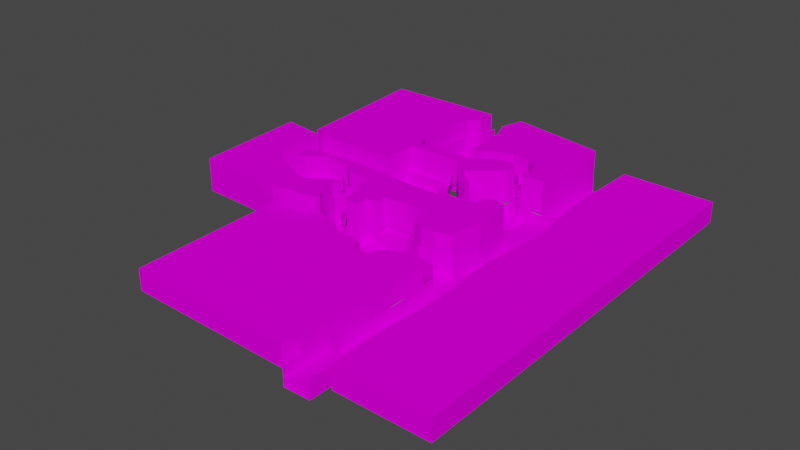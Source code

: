 # Source: level-1-intro.blend  (saved by Blender 3.6.11; exported with 4.5.12 LTS)
import bpy
from mathutils import Matrix  # noqa: F401  (used for matrix-valued properties, if any)

bpy.ops.wm.read_factory_settings(use_empty=True)
scene = bpy.context.scene
scene.name = 'Scene'

# ---- collections
col_collection = bpy.data.collections.new('Collection'); scene.collection.children.link(col_collection)

# ---- images (referenced by path relative to the original .blend; pixels are not part of the script)
import os
ASSET_DIR = os.environ.get("B2B_ASSET_DIR", "")  # directory of the original .blend (textures are referenced by path, not embedded)
HERE = os.path.dirname(os.path.abspath(__file__))  # packed textures are extracted next to this script under _unpacked/

def load_image(name, relpath, width, height, colorspace="sRGB"):
    """Load a texture the original file referenced (path relative to the .blend, or extracted next to this script)."""
    p = next((c for c in (os.path.join(HERE, relpath), os.path.join(ASSET_DIR, relpath)) if relpath and os.path.exists(c)), "")
    if p:
        img = bpy.data.images.load(p, check_existing=True)
        img.name = name
    else:  # same state as the original file: an image datablock whose file is absent (Cycles renders it pink)
        img = bpy.data.images.new(name, width, height)
        img.source = "FILE"
        img.filepath = "//" + (relpath or name)
    img.colorspace_settings.name = colorspace
    return img
img_dirt_with_grass_png = load_image('dirt-with-grass.png', 'dirt-with-grass.png', 1024, 1024, 'sRGB')
img_grass_png = load_image('grass.png', 'grass.png', 1024, 1024, 'sRGB')

# ---- materials (node trees are filled in below, after node groups)
mat_dirt_w_grass = bpy.data.materials.new('dirt w grass')
mat_dirt_w_grass.alpha_threshold = 0.0
mat_dirt_w_grass.use_backface_culling = True
mat_dirt_w_grass.roughness = 0.5
mat_dirt_w_grass.line_color = (0.0, 0.0, 0.0, 1.0)
mat_grass = bpy.data.materials.new('grass')
mat_grass.alpha_threshold = 0.0
mat_grass.use_backface_culling = True
mat_grass.roughness = 0.5
mat_grass.line_color = (0.0, 0.0, 0.0, 1.0)

# ---- material node trees
mat_dirt_w_grass.use_nodes = True; mat_dirt_w_grass.node_tree.nodes.clear()
_N = mat_dirt_w_grass.node_tree.nodes; _L = mat_dirt_w_grass.node_tree.links
n0 = _N.new('ShaderNodeOutputMaterial'); n0.name = 'Material Output'; n0.location = (300, 300)
n1 = _N.new('ShaderNodeBsdfPrincipled'); n1.name = 'Principled BSDF'; n1.location = (10, 300)
n1.distribution = 'GGX'
n1.subsurface_method = 'RANDOM_WALK_SKIN'
n1.inputs[2].default_value = 1.0
n1.inputs[3].default_value = 1.45
n1.inputs[13].default_value = 0.0
n1.inputs[27].default_value = (0.0, 0.0, 0.0, 1.0)
n1.inputs[28].default_value = 1.0
n2 = _N.new('ShaderNodeTexImage'); n2.name = 'Image Texture'; n2.location = (-280, 280)
n2.image = img_dirt_with_grass_png
_L.new(n1.outputs[0], n0.inputs[0])
_L.new(n2.outputs[0], n1.inputs[0])
n0.is_active_output = True
mat_grass.use_nodes = True; mat_grass.node_tree.nodes.clear()
_N = mat_grass.node_tree.nodes; _L = mat_grass.node_tree.links
n0 = _N.new('ShaderNodeOutputMaterial'); n0.name = 'Material Output'; n0.location = (300, 300)
n1 = _N.new('ShaderNodeBsdfPrincipled'); n1.name = 'Principled BSDF'; n1.location = (10, 300)
n1.distribution = 'GGX'
n1.subsurface_method = 'RANDOM_WALK_SKIN'
n1.inputs[2].default_value = 1.0
n1.inputs[3].default_value = 1.45
n1.inputs[13].default_value = 0.0
n1.inputs[27].default_value = (0.0, 0.0, 0.0, 1.0)
n1.inputs[28].default_value = 1.0
n2 = _N.new('ShaderNodeTexImage'); n2.name = 'Image Texture'; n2.location = (-280, 280)
n2.image = img_grass_png
_L.new(n1.outputs[0], n0.inputs[0])
_L.new(n2.outputs[0], n1.inputs[0])
n0.is_active_output = True

# ---- world
world_world = bpy.data.worlds.new('World'); scene.world = world_world
world_world.use_nodes = True; world_world.node_tree.nodes.clear()
_N = world_world.node_tree.nodes; _L = world_world.node_tree.links
n0 = _N.new('ShaderNodeOutputWorld'); n0.name = 'World Output'; n0.location = (300, 300)
n1 = _N.new('ShaderNodeBackground'); n1.name = 'Background'; n1.location = (10, 300)
n1.inputs[0].default_value = (0.05088, 0.05088, 0.05088, 1.0)
_L.new(n1.outputs[0], n0.inputs[0])
n0.is_active_output = True
world_world.color = (0.05088, 0.05088, 0.05088)
world_world.use_sun_shadow = False
world_world.sun_shadow_jitter_overblur = 0.0

# ---- meshes
me_cube = bpy.data.meshes.new('Cube')
me_cube.from_pydata([(-5.0, -5.0, 0.0), (-5.0, 5.0, 0.0), (5.0, 5.0, 0.0), (-5.0, 41.41, 5.0), (-23.55, 41.41, 0.0), (-23.55, 41.41, 3.0), (-25.55, 53.41, 0.0), (-23.55, 53.41, 0.0), (-43.55, 53.41, 0.0), (-43.55, 39.41, 0.0), (-23.55, 39.41, 0.0), (-43.55, 48.41, 0.0), (-43.55, 44.41, 0.0), (-23.55, 51.41, 0.0), (-25.55, 41.41, 0.0), (-25.55, 39.41, 0.0), (-25.55, 51.41, 0.0), (-29.55, 53.41, 0.0), (-29.55, 51.41, 0.0), (-29.55, 41.41, 0.0), (-29.55, 39.41, 0.0), (-5.0, -5.0, 5.0), (-5.0, 5.0, 5.0), (5.0, -5.0, 5.0), (5.0, 5.0, 5.0), (5.0, 41.41, 0.0), (-23.55, 51.41, 5.5), (-23.55, 51.41, 3.0), (-23.55, 41.41, 5.0), (-3.161, 67.04, 5.5), (6.839, 67.04, 0.0), (-3.161, 67.04, 0.0), (6.839, 67.04, 4.0), (-3.161, 67.04, 3.0), (-23.55, 53.41, 5.5), (-23.55, 39.41, 5.0), (-43.55, 39.41, 3.5), (-23.55, 39.41, 3.0), (-25.55, 39.41, 3.5), (-29.55, 39.41, 3.5), (-43.55, 39.41, 5.0), (-25.55, 39.41, 5.5), (-29.55, 39.41, 5.5), (-25.55, 34.41, 3.5), (-29.55, 34.41, 3.5), (-25.55, 34.41, 5.5), (-29.55, 34.41, 5.5), (6.839, 67.04, 5.0), (5.0, 51.41, 5.0), (-5.0, -5.0, 3.0), (-5.0, 5.0, 3.0), (-5.0, 41.41, 0.0), (-5.0, 51.41, 3.0), (5.0, 51.41, 4.0), (-43.55, 53.41, 4.5), (-25.55, 58.41, 4.5), (-23.55, 58.41, 4.5), (-38.55, 58.41, 4.5), (-29.55, 58.41, 4.5), (-38.55, 53.41, 5.5), (-25.55, 58.41, 5.5), (-23.55, 58.41, 5.5), (-38.55, 58.41, 5.5), (-29.55, 58.41, 5.5), (-23.55, 51.41, 4.5), (5.0, 5.0, 4.0), (5.0, 51.41, 0.0), (-5.0, 51.41, 5.5), (5.0, 41.41, 4.0), (-5.0, 41.41, 3.0), (5.0, -5.0, 4.0), (5.0, 41.41, 5.0), (-5.0, -25.0, 5.0), (5.0, -25.0, 5.0), (5.0, -25.0, 4.0), (5.0, -25.0, 0.0), (-5.0, -25.0, 0.0), (-5.0, -5.0, 7.0), (5.0, -5.0, 7.0), (-5.0, -25.0, 7.0), (5.0, -25.0, 7.0), (-38.55, 53.41, 0.0), (-38.55, 51.41, 0.0), (-38.55, 41.41, 0.0), (-38.55, 39.41, 0.0), (-38.55, 39.41, 3.0), (-38.55, 39.41, 5.0), (-43.55, 48.41, 4.5), (-43.55, 44.41, 3.5), (-5.626, 52.33, 1.858), (5.594, 51.72, 0.4911), (-5.602, 52.34, 2.057), (5.619, 51.72, 0.6896), (-5.619, 52.48, 1.854), (5.602, 51.86, 0.4872), (-5.594, 52.48, 2.053), (5.626, 51.87, 0.6856), (-5.735, 51.76, 0.3124), (5.448, 51.45, 2.044), (-5.763, 51.8, 0.5044), (5.42, 51.5, 2.236), (-5.725, 51.9, 0.2782), (5.458, 51.6, 2.01), (-5.754, 51.95, 0.4702), (5.429, 51.64, 2.202), (-5.748, 51.99, 2.417), (5.547, 52.49, 1.853), (-5.736, 51.93, 2.608), (5.559, 52.44, 2.044), (-5.752, 52.13, 2.459), (5.543, 52.63, 1.895), (-5.74, 52.07, 2.65), (5.555, 52.58, 2.086), (-5.717, 51.92, 0.7652), (5.331, 51.75, 3.231), (-5.76, 51.91, 0.9597), (5.287, 51.73, 3.425), (-5.717, 52.07, 0.7773), (5.33, 51.9, 3.243), (-5.761, 52.05, 0.9718), (5.286, 51.88, 3.437), (-5.901, 52.03, 3.879), (5.374, 52.41, 2.944), (-5.884, 52.0, 4.076), (5.391, 52.38, 3.142), (-5.904, 52.17, 3.898), (5.371, 52.55, 2.963), (-5.887, 52.15, 4.095), (5.388, 52.52, 3.161), (-5.913, 51.7, 2.259), (5.195, 51.89, 4.43), (-5.952, 51.71, 2.455), (5.157, 51.91, 4.625), (-5.914, 51.84, 2.248), (5.195, 52.04, 4.418), (-5.952, 51.86, 2.443), (5.157, 52.05, 4.614), (-48.19, 48.37, 0.0), (-48.91, 44.44, 0.0), (-48.19, 48.37, 3.5), (-48.91, 44.44, 3.5), (-52.01, 49.74, 0.0), (-55.56, 45.71, 0.0), (-55.56, 45.71, 3.5), (-64.59, 60.97, 7.0), (-64.59, 66.04, 7.0), (-89.59, 66.04, 0.0), (-94.59, 66.04, 0.0), (-21.18, 77.05, 7.0), (-19.18, 77.05, 2.384e-07), (-19.18, 81.05, 2.384e-07), (-19.18, 77.05, 7.0), (-19.18, 81.05, 7.0), (-15.18, 77.05, 2.384e-07), (-15.18, 81.05, 2.384e-07), (-15.18, 81.05, 3.5), (-19.18, 81.05, 3.5), (-15.18, 77.05, 3.5), (-19.18, 83.05, -1.0), (-19.18, 77.05, 3.5), (-15.18, 83.05, -1.0), (-15.18, 83.05, 3.5), (-19.18, 83.05, 3.5), (-5.0, 83.05, 5.5), (5.0, 83.05, 0.0), (-5.0, 83.05, 0.0), (5.0, 83.05, 4.0), (-5.0, 83.05, 3.5), (5.0, 83.05, 5.0), (-5.0, 103.1, 5.0), (5.0, 103.1, 0.0), (-5.0, 103.1, 0.0), (5.0, 103.1, 4.0), (-5.0, 103.1, 3.5), (5.0, 103.1, 5.0), (-5.0, 138.5, 5.0), (5.0, 138.5, 0.0), (-5.0, 138.5, 0.0), (5.0, 138.5, 4.0), (-5.0, 138.5, 3.5), (5.0, 138.5, 5.0), (-19.18, 103.1, -1.0), (-15.18, 103.1, -1.0), (-19.18, 103.1, 3.5), (-15.18, 103.1, 3.5), (-19.14, 107.7, 2.384e-07), (-15.22, 108.4, 2.384e-07), (-19.14, 107.7, 3.5), (-15.22, 108.4, 3.5), (-26.2, 112.9, 7.0), (-20.39, 110.7, 7.0), (-22.11, 116.7, 7.0), (-5.626, 106.6, 1.858), (5.594, 106.0, 0.4911), (-5.602, 106.6, 2.057), (5.619, 106.0, 0.6896), (-5.619, 106.7, 1.854), (5.602, 106.1, 0.4872), (-5.594, 106.7, 2.053), (5.626, 106.1, 0.6856), (-5.735, 106.0, 0.3124), (5.448, 105.7, 2.044), (-5.763, 106.1, 0.5044), (5.42, 105.8, 2.236), (-5.725, 106.2, 0.2782), (5.458, 105.8, 2.01), (-5.754, 106.2, 0.4702), (5.429, 105.9, 2.202), (-5.748, 106.2, 2.417), (5.547, 106.7, 1.853), (-5.736, 106.2, 2.608), (5.559, 106.7, 2.044), (-5.752, 106.4, 2.459), (5.543, 106.9, 1.895), (-5.74, 106.3, 2.65), (5.555, 106.8, 2.086), (-5.901, 106.3, 3.879), (5.374, 106.7, 2.944), (-5.884, 106.3, 4.076), (5.391, 106.6, 3.142), (-5.904, 106.4, 3.898), (5.371, 106.8, 2.963), (-5.887, 106.4, 4.095), (5.388, 106.8, 3.161), (-5.913, 106.0, 2.259), (5.195, 106.1, 4.43), (-5.952, 106.0, 2.455), (5.157, 106.2, 4.625), (-5.914, 106.1, 2.248), (5.195, 106.3, 4.418), (-5.952, 106.1, 2.443), (5.157, 106.3, 4.614), (-44.51, 105.7, 1.192e-07), (-44.51, 109.7, 1.192e-07), (-59.51, 130.7, 1.192e-07), (-44.51, 130.7, 1.192e-07), (-59.51, 109.7, 1.192e-07), (-59.51, 105.7, 1.192e-07), (5.0, -25.0, 3.0), (5.0, -5.0, 0.0), (5.0, -5.0, 2.163), (5.0, -5.837, 3.0), (5.0, -5.064, 2.483), (5.0, -5.245, 2.755), (5.0, -5.517, 2.936), (-5.0, -5.837, 3.0), (-5.0, -5.0, 2.163), (-5.0, -5.517, 2.936), (-5.0, -5.245, 2.755), (-5.0, -5.064, 2.483), (-5.0, -25.0, 3.0), (-10.79, 103.1, 3.5), (-10.79, 83.05, -2.5), (-10.79, 103.1, -2.5), (-10.79, 83.05, 3.5), (-9.878, 83.05, 1.339e-07), (-10.79, 83.05, -0.9105), (-10.52, 83.05, -0.2667), (-10.79, 103.1, -0.9105), (-9.878, 103.1, 2.415e-15), (-10.52, 103.1, -0.2667), (-19.18, 101.1, -1.0), (-23.18, 101.1, 3.5), (-15.18, 101.1, -1.5), (-23.18, 85.05, 3.5), (-19.18, 85.05, -1.0), (-15.18, 85.05, -1.5), (-21.18, 77.05, 11.0), (-21.18, 81.05, 11.0), (-19.18, 81.05, 11.0), (-15.18, 81.05, 7.0), (-15.18, 77.05, 7.0), (-15.18, 83.05, 7.0), (-10.79, 83.05, 6.0), (-15.18, 81.05, 10.0), (-15.18, 77.05, 10.0), (-19.18, 77.05, 11.0), (-15.18, 83.05, 10.0), (-19.18, 83.05, 7.0), (-7.718, 39.88, 3.0), (-6.084, 37.99, 3.0), (-6.419, 23.86, 3.0), (-5.917, 10.98, 3.0), (-6.168, -4.317, 3.0), (-6.335, -16.61, 3.0), (-8.677, -21.88, 3.0), (-72.56, -19.95, 3.0), (-74.07, 38.08, 3.0), (-61.19, 41.17, 3.0), (-56.59, 44.01, 3.0), (-51.66, 43.76, 3.0), (-46.31, 41.51, 3.0), (-44.21, 37.07, 3.0), (-35.85, 37.74, 3.0), (-31.42, 36.66, 3.0), (-30.75, 32.64, 3.0), (-27.41, 31.14, 3.0), (-24.15, 33.06, 3.0), (-22.81, 36.99, 3.0), (-18.29, 39.5, 3.0), (-7.718, 39.88, 11.0), (-6.084, 37.99, 11.0), (-6.419, 23.86, 11.0), (-5.917, 10.98, 11.0), (-6.168, -4.317, 11.0), (-6.335, -16.61, 11.0), (-8.677, -21.88, 11.0), (-72.56, -19.95, 11.0), (-74.07, 38.08, 11.0), (-61.19, 41.17, 11.0), (-56.59, 44.01, 11.0), (-51.66, 43.76, 11.0), (-46.31, 41.51, 11.0), (-44.21, 37.07, 11.0), (-35.85, 37.74, 11.0), (-31.42, 36.66, 11.0), (-30.75, 32.64, 11.0), (-27.41, 31.14, 11.0), (-24.15, 33.06, 11.0), (-22.81, 36.99, 11.0), (-18.29, 39.5, 11.0), (9.183, -20.66, 3.0), (8.179, -4.394, 3.0), (9.913, 25.26, 3.0), (7.833, 50.75, 3.0), (10.78, 79.01, 3.0), (6.966, 103.3, 3.0), (7.659, 138.1, 3.0), (42.86, 137.3, 3.0), (44.07, -21.21, 3.0), (9.183, -20.66, 11.0), (8.179, -4.394, 11.0), (9.913, 25.26, 11.0), (7.833, 50.75, 11.0), (10.78, 79.01, 11.0), (6.966, 103.3, 11.0), (7.659, 138.1, 11.0), (42.86, 137.3, 11.0), (44.07, -21.21, 11.0), (-59.59, 66.04, 7.0), (-94.59, 66.04, 3.5), (-94.59, 60.97, 3.5), (-89.59, 60.97, 3.5), (-25.55, 53.41, 4.2), (-25.55, 53.71, 4.5), (-25.55, 53.49, 4.412), (-29.55, 53.71, 4.5), (-29.55, 53.41, 4.2), (-29.55, 53.49, 4.412), (-23.55, 53.71, 4.5), (-23.55, 53.41, 4.2), (-23.55, 53.11, 4.5), (-23.55, 53.41, 4.8), (-23.55, 53.49, 4.412), (-38.55, 53.41, 4.2), (-38.55, 53.71, 4.5), (-38.55, 53.41, 4.8), (-38.85, 53.41, 4.5), (-38.55, 53.49, 4.412), (-19.36, 108.2, 3.5), (-15.58, 109.3, 3.5), (-20.39, 110.7, 3.5), (-17.25, 113.2, 3.5), (-15.58, 109.3, 2.384e-07), (-19.36, 108.2, 2.384e-07), (-17.25, 113.2, 0.0), (-20.39, 110.7, 0.0), (-17.25, 113.2, 7.0), (-19.18, 103.1, 10.0), (-15.18, 103.1, 10.0), (-19.14, 107.7, 10.0), (-15.22, 108.4, 10.0), (-26.2, 112.9, 11.0), (-20.39, 110.7, 11.0), (-17.25, 113.2, 11.0), (-23.37, 112.9, 11.0), (-22.11, 116.7, 11.0), (-26.55, 116.9, 11.0), (-30.05, 111.0, 11.0), (-75.59, 77.05, 3.0), (-75.59, 75.05, 3.0), (-77.59, 77.05, 3.0), (-77.59, 75.05, 3.0), (6.064, 23.2, 0.0), (-3.936, 23.2, 3.0), (6.064, 23.2, 5.0), (-3.936, 23.2, 0.0), (6.064, 23.2, 4.0), (-3.936, 23.2, 5.0), (-11.29, 43.81, 0.0), (-11.29, 49.0, 5.5), (-11.29, 49.0, 3.0), (-11.29, 43.81, 3.0), (-11.29, 43.81, 5.0), (-11.29, 49.0, 0.0), (-17.42, 43.81, 0.0), (-17.42, 49.0, 5.5), (-17.42, 49.0, 0.0), (-17.42, 49.0, 3.0), (-17.42, 43.81, 3.0), (-17.42, 43.81, 5.0), (-13.01, 42.57, 3.0), (-13.01, 42.57, 11.0), (-5.0, 51.41, 0.0), (-11.29, 43.81, 2.535), (-11.29, 49.0, 2.535), (-15.42, 43.81, 4.0), (-15.42, 49.0, 4.0), (-16.42, 43.81, 0.0), (-16.42, 49.0, 0.0), (-23.55, 51.41, 9.5), (-23.55, 53.41, 9.5), (-23.55, 58.41, 9.5), (-5.0, 51.41, 9.5), (-11.29, 49.0, 9.5), (-17.42, 49.0, 9.5), (-5.0, 41.41, 9.5), (-23.55, 41.41, 9.5), (-23.55, 39.41, 9.5), (-11.29, 43.81, 9.5), (-17.42, 43.81, 9.5), (-16.12, 43.81, 4.0), (-16.42, 43.81, 3.7), (-16.33, 43.81, 3.912), (-16.42, 49.0, 3.7), (-16.12, 49.0, 4.0), (-16.33, 49.0, 3.912), (-26.55, 116.9, 7.0), (-23.37, 112.9, 7.0), (-30.05, 111.0, 7.0), (-31.08, 114.9, 7.0), (-34.44, 108.1, 7.0), (-35.15, 112.0, 7.0), (-39.76, 106.1, 0.0), (-40.21, 110.0, 0.0), (-44.51, 105.7, 11.0), (-31.08, 114.9, 11.0), (-34.44, 108.1, 11.0), (-35.15, 112.0, 11.0), (-39.76, 106.1, 11.0), (-40.21, 110.0, 11.0), (-39.47, 106.2, 7.0), (-39.76, 106.1, 6.7), (-40.06, 106.0, 7.0), (-39.76, 106.1, 7.3), (-39.67, 106.1, 6.912), (-40.21, 110.0, 6.7), (-39.93, 110.1, 7.0), (-40.21, 110.0, 7.3), (-40.51, 110.0, 7.0), (-40.13, 110.0, 6.912), (-44.51, 105.7, 5.0), (-44.51, 109.7, 5.0), (-59.51, 130.7, 4.0), (-44.51, 130.7, 4.0), (-59.51, 109.7, 5.0), (-59.51, 105.7, 5.0), (-44.51, 109.7, 11.0), (-59.51, 130.7, 10.0), (-44.51, 130.7, 10.0), (-59.51, 109.7, 10.0), (-59.51, 105.7, 10.0), (-44.51, 112.0, 1.192e-07), (-47.73, 114.2, 1.192e-07), (-47.73, 117.6, 1.192e-07), (-44.51, 120.0, 1.192e-07), (-44.51, 112.3, 3.5), (-44.51, 112.0, 3.2), (-44.51, 112.1, 3.412), (-47.43, 114.4, 3.5), (-47.73, 114.2, 3.2), (-47.65, 114.2, 3.412), (-47.43, 117.5, 3.5), (-47.73, 117.6, 3.2), (-47.65, 117.6, 3.412), (-44.51, 120.0, 3.2), (-44.51, 119.6, 3.5), (-44.51, 119.9, 3.412), (-59.51, 124.9, 0.0), (-56.28, 122.7, 0.0), (-56.28, 119.3, 0.0), (-59.51, 116.9, 0.0), (-59.51, 124.6, 3.5), (-59.51, 124.9, 3.2), (-59.51, 124.8, 3.412), (-56.58, 122.5, 3.5), (-56.28, 122.7, 3.2), (-56.37, 122.6, 3.412), (-56.58, 119.4, 3.5), (-56.28, 119.3, 3.2), (-56.37, 119.3, 3.412), (-59.51, 116.9, 3.2), (-59.51, 117.3, 3.5), (-59.51, 117.0, 3.412), (-55.76, 135.7, 4.0), (-48.26, 135.7, 4.0), (-55.76, 135.7, 10.0), (-48.26, 135.7, 10.0), (-55.76, 145.7, 4.0), (-48.26, 145.7, 4.0), (-55.76, 145.7, 10.0), (-48.26, 145.7, 10.0), (-54.4, 53.07, 0.0), (-59.49, 49.29, 0.0), (-54.95, 56.8, 0.0), (-61.1, 56.69, 0.0), (-54.95, 60.97, 0.0), (-59.59, 60.97, 0.0), (-54.95, 60.97, 3.5), (-54.95, 66.04, 3.5), (-59.59, 66.04, 3.5), (-84.59, 60.97, 7.0), (-84.59, 66.04, 7.0), (-77.93, 55.64, 7.0), (-71.26, 55.64, 7.0), (-71.26, 71.37, 7.0), (-77.93, 71.37, 7.0), (-89.59, 60.97, 7.0), (-89.59, 75.05, 0.0), (-94.59, 82.05, 0.0), (-89.59, 75.05, 2.0), (-94.59, 84.05, 2.0), (-87.59, 75.05, 2.0), (-87.59, 84.05, 2.0), (-87.59, 75.05, 4.0), (-87.59, 84.05, 4.0), (-84.59, 75.05, 4.0), (-84.59, 84.05, 4.0), (-82.59, 75.05, 6.0), (-65.59, 84.05, 3.0), (-82.59, 75.05, 3.0), (-82.59, 84.05, 3.0), (-54.94, 84.05, 6.0), (-57.27, 84.05, 6.0), (-60.62, 84.05, 4.0), (-60.62, 86.05, 4.0), (-57.27, 84.05, 4.0), (-57.27, 86.05, 4.0), (-60.62, 86.05, 2.0), (-52.59, 86.05, 4.0), (-54.94, 86.05, 2.0), (-52.59, 86.05, 2.0), (-51.59, 75.05, 11.0), (-51.59, 84.05, 6.0), (-57.27, 88.05, 6.0), (-54.94, 88.05, 6.0), (-51.59, 75.05, 2.0), (-51.59, 84.05, 2.0), (-37.59, 75.05, 2.0), (-37.59, 84.05, 2.0), (-32.59, 75.05, 11.0), (-32.59, 75.05, 7.0), (-32.59, 84.05, 7.0), (-82.59, 84.05, 6.0), (-82.59, 80.71, 6.0), (-76.59, 84.05, 3.0), (-76.59, 80.71, 3.0), (-82.59, 80.71, 3.0), (-69.59, 81.05, 3.0), (-69.59, 79.05, 3.0), (-71.59, 81.05, 3.0), (-71.59, 79.05, 3.0), (-60.62, 75.05, 11.0), (-60.62, 75.05, 6.0), (-60.62, 84.05, 11.0), (-52.01, 49.74, 3.5), (-54.95, 66.04, 7.0), (-54.4, 53.07, 3.5), (-59.49, 49.29, 3.5), (-54.95, 56.8, 3.5), (-61.1, 56.69, 3.5), (-59.59, 60.97, 3.5), (-59.59, 60.97, 7.0), (-59.49, 49.29, 7.0), (-61.1, 56.69, 7.0), (-64.59, 60.97, 11.0), (-64.59, 66.04, 11.0), (-59.59, 66.04, 11.0), (-84.59, 60.97, 11.0), (-84.59, 66.04, 11.0), (-77.93, 55.64, 13.0), (-71.26, 55.64, 13.0), (-71.26, 71.37, 13.0), (-77.93, 71.37, 13.0), (-54.95, 66.04, 11.0), (-59.59, 60.97, 11.0), (-61.1, 56.69, 11.0), (-94.59, 60.97, 7.0), (-94.59, 82.05, 4.0), (-94.59, 66.04, 11.0), (-94.59, 60.97, 11.0), (-89.59, 60.97, 11.0), (-89.59, 66.04, 2.0), (-94.59, 66.04, 2.0), (-94.59, 82.05, 2.0), (-89.59, 66.04, 3.5), (-94.59, 84.05, 4.0), (-89.59, 75.05, 4.0), (-89.59, 66.04, 7.0), (-94.59, 66.04, 7.0), (-89.59, 75.05, 7.0), (-94.59, 82.05, 7.0), (-87.59, 75.05, 6.0), (-87.59, 84.05, 6.0), (-84.59, 75.05, 6.0), (-84.59, 84.05, 6.0), (-94.59, 84.05, 7.0), (-84.59, 75.05, 11.0), (-82.59, 84.05, 6.0), (-82.59, 84.05, 10.0), (-87.59, 75.05, 11.0), (-87.59, 84.05, 10.0), (-84.59, 84.05, 10.0), (-94.59, 84.05, 10.0), (-89.59, 66.04, 11.0), (-89.59, 75.05, 11.0), (-65.59, 75.05, 3.0), (-65.59, 75.05, 11.0), (-82.59, 75.05, 11.0), (-65.59, 84.05, 11.0), (-82.59, 84.05, 11.0), (-51.59, 75.05, 6.0), (-43.74, 95.05, 2.0), (-37.59, 84.05, 7.0), (-51.59, 95.05, 2.0), (-21.18, 81.05, 7.0), (-21.18, 77.05, 0.0), (-21.18, 81.05, 0.0), (-21.18, 81.05, 3.5), (-21.18, 77.05, 3.5), (-19.18, 83.05, 10.0), (-19.18, 81.05, 10.0), (-6.356, 52.35, 3.0), (-11.42, 50.14, 3.0), (-17.08, 50.29, 3.0), (-21.82, 52.58, 3.0), (-22.32, 59.11, 3.0), (-30.86, 60.33, 3.0), (-40.04, 59.04, 3.0), (-39.97, 55.16, 3.0), (-44.05, 54.66, 3.0), (-44.84, 49.64, 3.0), (-48.5, 49.43, 3.0), (-50.49, 51.26, 3.0), (-53.55, 60.94, 3.0), (-53.31, 65.85, 3.0), (-54.6, 68.0, 3.0), (-63.92, 67.72, 3.0), (-69.09, 72.24, 3.0), (-78.2, 72.45, 3.0), (-81.5, 69.94, 3.0), (-85.3, 67.07, 3.0), (-89.03, 66.86, 3.0), (-88.74, 72.45, 3.0), (-85.94, 74.17, 3.0), (-77.48, 74.17, 3.0), (-65.29, 74.6, 3.0), (-55.17, 73.74, 3.0), (-30.28, 72.74, 3.0), (-21.75, 75.25, 3.0), (-14.14, 75.75, 3.0), (-12.92, 80.77, 3.0), (-9.482, 81.77, 3.0), (-5.895, 80.84, 3.0), (-4.82, 71.73, 3.0), (-4.246, 64.63, 3.0), (-6.356, 52.35, 16.0), (-11.42, 50.14, 16.0), (-17.08, 50.29, 16.0), (-21.82, 52.58, 16.0), (-22.32, 59.11, 16.0), (-30.86, 60.33, 16.0), (-40.04, 59.04, 16.0), (-39.97, 55.16, 16.0), (-44.05, 54.66, 16.0), (-44.84, 49.64, 16.0), (-48.5, 49.43, 16.0), (-50.49, 51.26, 16.0), (-53.55, 60.94, 16.0), (-53.31, 65.85, 16.0), (-54.6, 68.0, 16.0), (-63.92, 67.72, 16.0), (-69.09, 72.24, 16.0), (-78.2, 72.45, 16.0), (-81.5, 69.94, 16.0), (-85.3, 67.07, 16.0), (-89.03, 66.86, 16.0), (-88.74, 72.45, 16.0), (-85.94, 74.17, 16.0), (-77.48, 74.17, 16.0), (-65.29, 74.6, 16.0), (-55.17, 73.74, 16.0), (-30.28, 72.74, 16.0), (-21.75, 75.25, 16.0), (-14.14, 75.75, 16.0), (-12.92, 80.77, 16.0), (-9.482, 81.77, 16.0), (-5.895, 80.84, 16.0), (-4.82, 71.73, 16.0), (-4.246, 64.63, 16.0), (-51.29, 58.63, 3.0), (-51.29, 58.63, 16.0), (-51.56, 53.51, 7.0), (-52.11, 57.24, 7.0), (-54.95, 58.45, 11.0), (-52.01, 49.74, 11.0), (-51.56, 53.51, 11.0), (-52.11, 57.24, 11.0), (-48.19, 48.37, 7.0), (-48.19, 48.37, 11.0), (-43.55, 48.41, 7.0), (-43.55, 53.41, 7.0), (-54.95, 58.67, 6.7), (-54.65, 58.32, 7.0), (-54.95, 58.45, 7.3), (-54.95, 58.75, 7.0), (-54.86, 58.48, 6.912), (-54.4, 53.07, 6.7), (-54.09, 53.12, 7.0), (-54.31, 53.09, 6.912), (-54.65, 56.85, 7.0), (-54.95, 56.8, 6.7), (-54.86, 56.81, 6.912), (-51.96, 50.15, 7.0), (-52.01, 49.74, 6.7), (-51.73, 49.64, 7.0), (-52.01, 49.74, 7.3), (-52.0, 49.86, 6.912), (-55.56, 45.71, 7.0), (-59.49, 49.29, 11.0), (-55.56, 45.71, 11.0), (-60.8, 60.01, 3.0), (-61.99, 56.61, 3.0), (-60.86, 49.74, 3.0), (-58.17, 46.45, 3.0), (-58.53, 44.42, 3.0), (-76.11, 41.61, 3.0), (-110.8, 43.34, 3.0), (-113.4, 87.89, 3.0), (-96.24, 85.73, 3.0), (-95.55, 78.5, 3.0), (-96.32, 65.76, 3.0), (-95.46, 59.22, 3.0), (-87.63, 59.4, 3.0), (-82.72, 56.9, 3.0), (-76.96, 53.37, 3.0), (-71.28, 53.63, 3.0), (-65.51, 58.19, 3.0), (-60.8, 60.01, 16.0), (-61.99, 56.61, 16.0), (-60.86, 49.74, 16.0), (-58.17, 46.45, 16.0), (-58.53, 44.42, 16.0), (-76.11, 41.61, 16.0), (-110.8, 43.34, 16.0), (-113.4, 87.89, 16.0), (-96.24, 85.73, 16.0), (-95.55, 78.5, 16.0), (-96.32, 65.76, 16.0), (-95.46, 59.22, 16.0), (-87.63, 59.4, 16.0), (-82.72, 56.9, 16.0), (-76.96, 53.37, 16.0), (-71.28, 53.63, 16.0), (-65.51, 58.19, 16.0), (-99.61, 88.63, 3.0), (-93.53, 86.27, 3.0), (-81.89, 85.72, 3.0), (-61.68, 86.09, 3.0), (-40.43, 100.3, 3.0), (-28.59, 85.47, 3.0), (-24.38, 83.36, 3.0), (-24.38, 86.09, 3.0), (-25.24, 91.92, 3.0), (-25.24, 100.5, 3.0), (-21.15, 104.1, 3.0), (-20.66, 108.5, 3.0), (-24.5, 111.3, 3.0), (-29.71, 109.6, 3.0), (-36.52, 104.8, 3.0), (-45.08, 103.7, 3.0), (-60.2, 103.9, 3.0), (-62.8, 109.5, 3.0), (-62.43, 125.1, 3.0), (-60.82, 133.8, 3.0), (-57.1, 137.5, 3.0), (-57.1, 145.1, 3.0), (-103.8, 144.8, 3.0), (-99.61, 88.63, 16.0), (-93.53, 86.27, 16.0), (-81.89, 85.72, 16.0), (-61.68, 86.09, 16.0), (-40.43, 100.3, 16.0), (-28.59, 85.47, 16.0), (-24.38, 83.36, 16.0), (-24.38, 86.09, 16.0), (-33.16, 94.18, 16.0), (-25.24, 100.5, 16.0), (-21.15, 104.1, 16.0), (-20.66, 108.5, 16.0), (-24.5, 111.3, 16.0), (-29.71, 109.6, 16.0), (-36.52, 104.8, 16.0), (-45.08, 103.7, 16.0), (-60.2, 103.9, 16.0), (-62.8, 109.5, 16.0), (-62.43, 125.1, 16.0), (-60.82, 133.8, 16.0), (-57.1, 137.5, 16.0), (-57.1, 145.1, 16.0), (-103.8, 144.8, 16.0), (-14.59, 103.8, 3.0), (-9.692, 104.1, 3.0), (-6.023, 104.6, 3.0), (-6.221, 114.3, 3.0), (-5.973, 139.8, 3.0), (-43.78, 146.5, 3.0), (-46.38, 137.2, 3.0), (-43.65, 131.1, 3.0), (-42.04, 116.9, 3.0), (-42.78, 111.7, 3.0), (-38.82, 111.8, 3.0), (-34.6, 115.3, 3.0), (-27.54, 117.9, 3.0), (-20.85, 117.6, 3.0), (-16.14, 114.1, 3.0), (-13.78, 108.6, 3.0), (-14.59, 103.8, 16.0), (-9.692, 104.1, 16.0), (-6.023, 104.6, 16.0), (-6.221, 114.3, 16.0), (-5.973, 139.8, 16.0), (-43.78, 146.5, 16.0), (-46.38, 137.2, 16.0), (-43.65, 131.1, 16.0), (-42.04, 116.9, 16.0), (-42.78, 111.7, 16.0), (-38.82, 111.8, 16.0), (-34.6, 115.3, 16.0), (-27.54, 117.9, 16.0), (-20.85, 117.6, 16.0), (-16.14, 114.1, 16.0), (-13.78, 108.6, 16.0), (-60.62, 84.05, 2.0), (-43.74, 95.05, 7.0), (-60.62, 95.05, 2.0), (-51.59, 95.05, 7.0), (-60.62, 95.05, 7.0), (-51.59, 98.05, 7.0), (-60.62, 98.05, 7.0), (-40.59, 98.05, 7.0), (-37.59, 75.05, 11.0), (-37.59, 75.05, 7.0), (-60.62, 84.05, 6.0), (-60.62, 95.05, 11.0), (-60.62, 98.05, 11.0), (-32.59, 84.05, 11.0), (-51.59, 98.05, 11.0), (-40.59, 98.05, 11.0), (-52.59, 84.05, 4.0), (-52.59, 84.05, 2.0), (-57.27, 88.05, 2.0), (-54.94, 88.05, 2.0), (-57.27, 86.05, 6.0), (-54.94, 86.05, 6.0), (-57.27, 86.05, 2.0), (-57.27, 88.05, 4.0), (-54.94, 88.05, 4.0), (-54.94, 84.05, 4.0), (-54.94, 86.05, 4.0), (-61.6, 99.94, 3.0), (-61.6, 99.94, 16.0), (-65.29, 75.05, 6.0), (-65.59, 75.05, 5.7), (-65.89, 75.05, 6.0), (-65.59, 75.05, 6.3), (-65.51, 75.05, 5.912), (-75.89, 76.75, 6.0), (-75.59, 77.05, 5.7), (-75.68, 76.96, 5.912), (-75.59, 75.05, 5.7), (-75.89, 75.05, 6.0), (-75.68, 75.05, 5.912), (-77.29, 76.75, 6.0), (-77.59, 77.05, 5.7), (-77.51, 76.96, 5.912), (-77.29, 75.05, 6.0), (-77.59, 75.05, 5.7), (-77.51, 75.05, 5.912), (-65.59, 84.05, 5.7), (-65.29, 84.05, 6.0), (-65.59, 84.05, 6.3), (-65.89, 84.05, 6.0), (-65.51, 84.05, 5.912), (-69.89, 80.75, 6.0), (-69.59, 81.05, 5.7), (-69.68, 80.96, 5.912), (-69.89, 79.35, 6.0), (-69.59, 79.05, 5.7), (-69.68, 79.14, 5.912), (-71.29, 80.75, 6.0), (-71.59, 81.05, 5.7), (-71.51, 80.96, 5.912), (-71.59, 79.05, 5.7), (-71.29, 79.35, 6.0), (-71.51, 79.14, 5.912)], [], [(0, 239, 2, 1), (83, 12, 9, 84), (16, 13, 7, 6), (83, 82, 11, 12), (400, 399, 5, 28), (4, 13, 16, 14), (18, 16, 6, 17), (4, 14, 15, 10), (82, 18, 17, 81), (14, 16, 18, 19), (14, 19, 20, 15), (67, 52, 33, 29), (356, 355, 57, 62, 59), (52, 403, 31, 33), (49, 50, 22, 21), (383, 387, 68, 25), (386, 383, 25, 51), (388, 384, 69, 3), (25, 68, 53, 66), (65, 70, 23, 24), (398, 396, 26, 27), (66, 53, 32, 30), (403, 66, 30, 31), (68, 71, 48, 53), (399, 395, 4, 5), (384, 386, 51, 69), (51, 25, 66, 403), (5, 37, 35, 28), (84, 9, 36, 85), (15, 20, 39, 38), (10, 15, 38, 37), (85, 36, 40, 86), (37, 38, 41, 35), (38, 39, 44, 43), (44, 39, 42, 46), (38, 43, 45, 41), (43, 44, 46, 45), (4, 10, 37, 5), (395, 397, 13, 4), (387, 385, 71, 68), (0, 1, 50, 49), (6, 7, 350, 343), (355, 346, 58, 57), (81, 17, 347, 354), (344, 349, 56, 55), (7, 13, 64, 351, 350), (17, 6, 343, 347), (352, 351, 64, 26, 34), (58, 55, 60, 63), (55, 56, 61, 60), (8, 81, 354, 357, 54), (57, 58, 63, 62), (53, 48, 47, 32), (2, 239, 70, 65), (397, 398, 27, 13), (56, 349, 352, 34, 61), (23, 70, 74, 73), (239, 0, 76, 75), (49, 21, 72, 250), (70, 239, 75, 74), (0, 49, 250, 76), (72, 21, 77, 79), (23, 73, 80, 78), (39, 85, 86, 42), (20, 84, 85, 39), (11, 82, 81, 8), (19, 18, 82, 83), (19, 83, 84, 20), (9, 12, 88, 36), (11, 8, 54, 87), (90, 92, 91, 89), (94, 93, 95, 96), (92, 90, 94, 96), (90, 89, 93, 94), (89, 91, 95, 93), (91, 92, 96, 95), (98, 100, 99, 97), (102, 101, 103, 104), (100, 98, 102, 104), (98, 97, 101, 102), (97, 99, 103, 101), (99, 100, 104, 103), (106, 108, 107, 105), (110, 109, 111, 112), (108, 106, 110, 112), (106, 105, 109, 110), (105, 107, 111, 109), (107, 108, 112, 111), (114, 116, 115, 113), (118, 117, 119, 120), (116, 114, 118, 120), (114, 113, 117, 118), (113, 115, 119, 117), (115, 116, 120, 119), (122, 124, 123, 121), (126, 125, 127, 128), (124, 122, 126, 128), (122, 121, 125, 126), (121, 123, 127, 125), (123, 124, 128, 127), (130, 132, 131, 129), (134, 133, 135, 136), (132, 130, 134, 136), (130, 129, 133, 134), (129, 131, 135, 133), (131, 132, 136, 135), (11, 87, 139, 137), (88, 12, 138, 140), (12, 11, 137, 138), (137, 139, 565, 141), (140, 138, 142, 143), (138, 137, 141, 142), (340, 595, 146, 147), (517, 598, 595, 342), (629, 148, 151, 159), (625, 628, 156, 152), (627, 626, 149, 150), (150, 149, 153, 154), (156, 628, 627, 150), (626, 629, 159, 149), (150, 154, 160, 158), (157, 155, 154, 153), (149, 159, 157, 153), (154, 155, 161, 160), (156, 150, 158, 162), (32, 47, 168, 166), (30, 32, 166, 164), (31, 30, 164, 165), (33, 31, 165, 167), (29, 33, 167, 163), (166, 168, 174, 172), (165, 164, 170, 171), (164, 166, 172, 170), (173, 179, 175, 169), (172, 174, 180, 178), (171, 170, 176, 177), (170, 172, 178, 176), (171, 177, 179, 173), (262, 261, 181), (263, 182, 181), (182, 184, 188, 186), (183, 181, 185, 187), (181, 182, 186, 185), (258, 253, 252, 256), (186, 188, 367, 365), (187, 185, 366, 190), (185, 186, 365, 366), (193, 195, 194, 192), (197, 196, 198, 199), (195, 193, 197, 199), (193, 192, 196, 197), (192, 194, 198, 196), (194, 195, 199, 198), (201, 203, 202, 200), (205, 204, 206, 207), (203, 201, 205, 207), (201, 200, 204, 205), (200, 202, 206, 204), (202, 203, 207, 206), (209, 211, 210, 208), (213, 212, 214, 215), (211, 209, 213, 215), (209, 208, 212, 213), (208, 210, 214, 212), (210, 211, 215, 214), (217, 219, 218, 216), (221, 220, 222, 223), (219, 217, 221, 223), (217, 216, 220, 221), (216, 218, 222, 220), (218, 219, 223, 222), (225, 227, 226, 224), (229, 228, 230, 231), (227, 225, 229, 231), (225, 224, 228, 229), (224, 226, 230, 228), (226, 227, 231, 230), (448, 447, 432, 438, 440), (431, 441, 444, 439, 437), (433, 434, 233, 232), (236, 233, 235, 234), (232, 233, 236, 237), (241, 245, 250, 238), (240, 246, 249, 242), (242, 249, 248, 243), (243, 248, 247, 244), (244, 247, 245, 241), (239, 0, 246, 240), (171, 173, 251, 259), (258, 256, 257, 260), (260, 257, 255, 259), (171, 259, 255, 165), (165, 255, 254, 167), (265, 266, 263, 261), (264, 265, 261, 262), (158, 265, 264), (158, 160, 266), (253, 263, 266, 252), (265, 158, 266), (261, 263, 181), (257, 256, 254), (255, 257, 254), (259, 251, 260), (258, 260, 251), (263, 253, 182), (266, 160, 252), (252, 160, 256), (253, 258, 182), (182, 258, 251, 184), (160, 161, 254, 256), (530, 616, 529, 531), (523, 522, 524, 525), (543, 621, 546, 547), (623, 852, 551, 552), (547, 546, 548, 549), (549, 548, 852, 623), (151, 148, 267, 276), (625, 152, 269, 268), (157, 159, 151, 271), (155, 157, 271, 270), (161, 155, 270, 272), (254, 161, 272, 273), (272, 270, 274, 277), (271, 151, 276, 275), (270, 271, 275, 274), (156, 162, 278, 152), (289, 310, 311, 290), (282, 303, 304, 283), (297, 318, 319, 298), (290, 311, 312, 291), (283, 304, 305, 284), (298, 319, 320, 299), (291, 312, 313, 292), (284, 305, 306, 285), (401, 299, 320, 402), (292, 313, 314, 293), (285, 306, 307, 286), (293, 314, 315, 294), (286, 307, 308, 287), (279, 300, 301, 280), (294, 315, 316, 295), (287, 308, 309, 288), (280, 301, 302, 281), (295, 316, 317, 296), (288, 309, 310, 289), (281, 302, 303, 282), (296, 317, 318, 297), (300, 402, 320, 319, 318, 317, 316, 315, 314, 313, 312, 311, 310, 309, 308, 307, 306, 305, 304, 303, 302, 301), (323, 332, 333, 324), (327, 336, 337, 328), (324, 333, 334, 325), (321, 330, 331, 322), (328, 337, 338, 329), (325, 334, 335, 326), (322, 331, 332, 323), (321, 329, 338, 330), (326, 335, 336, 327), (330, 338, 337, 336, 335, 334, 333, 332, 331), (342, 595, 340, 341), (571, 510, 339, 572), (572, 339, 145, 144), (349, 353, 350, 351, 352), (354, 358, 355, 356, 357), (344, 346, 348, 345), (345, 348, 347, 343), (349, 344, 345, 353), (353, 345, 343, 350), (346, 355, 358, 348), (348, 358, 354, 347), (346, 344, 55, 58), (359, 360, 362, 361), (360, 359, 364, 363), (190, 366, 365, 367), (187, 190, 373, 370), (428, 189, 372, 375), (188, 184, 369, 371), (190, 428, 375, 373), (183, 187, 370, 368), (427, 191, 376, 377), (367, 188, 371, 374), (191, 367, 374, 376), (189, 429, 378, 372), (430, 427, 377, 436), (379, 381, 884, 878), (380, 379, 878, 880), (884, 381, 382, 887), (531, 529, 889, 892, 608), (162, 158, 264), (183, 262, 181), (65, 24, 385, 387), (50, 1, 386, 384), (22, 50, 384, 388), (1, 2, 383, 386), (2, 65, 387, 383), (403, 52, 391, 394), (51, 403, 394, 389), (69, 51, 389, 392), (52, 67, 390, 391), (3, 69, 392, 393), (394, 391, 398, 397), (389, 394, 397, 395), (392, 389, 395, 399), (391, 390, 396, 398), (393, 392, 399, 400), (279, 401, 402, 300), (51, 403, 405, 404), (422, 424, 409, 408), (404, 405, 407, 406), (61, 34, 411, 412), (26, 396, 415, 410), (396, 390, 414, 415), (34, 26, 410, 411), (390, 67, 413, 414), (3, 393, 419, 416), (28, 35, 418, 417), (393, 400, 420, 419), (400, 28, 417, 420), (424, 422, 423, 426), (426, 423, 421, 425), (406, 407, 425, 421), (190, 367, 191, 428), (428, 191, 427, 189), (189, 427, 430, 429), (429, 430, 432, 431), (443, 442, 433, 232, 451), (431, 432, 447, 441), (429, 431, 437, 378), (442, 446, 434, 433), (452, 449, 448, 440, 457), (434, 446, 449, 452, 233), (432, 430, 436, 438), (441, 445, 442, 443, 444), (446, 450, 447, 448, 449), (441, 447, 450, 445), (445, 450, 446, 442), (444, 443, 451, 435, 439), (232, 237, 456, 451), (237, 236, 455, 456), (236, 234, 453, 455), (235, 233, 452, 454), (234, 235, 454, 453), (456, 455, 460, 461), (455, 453, 458, 460), (454, 452, 457, 459), (458, 453, 494, 496), (451, 456, 461, 435), (464, 473, 475, 465), (463, 470, 473, 464), (462, 467, 470, 463), (466, 469, 471, 468), (468, 471, 470, 467), (469, 472, 474, 471), (471, 474, 473, 470), (472, 476, 477, 474), (474, 477, 475, 473), (466, 476, 472, 469), (480, 489, 491, 481), (479, 486, 489, 480), (478, 483, 486, 479), (482, 485, 487, 484), (484, 487, 486, 483), (485, 488, 490, 487), (487, 490, 489, 486), (488, 492, 493, 490), (490, 493, 491, 489), (482, 492, 488, 485), (496, 494, 498, 500), (454, 459, 497, 495), (453, 454, 495, 494), (494, 495, 499, 498), (495, 497, 501, 499), (142, 141, 502, 503), (503, 502, 504, 505), (505, 504, 506, 507), (507, 506, 508, 571), (571, 508, 509, 510), (513, 516, 512, 511), (144, 145, 515, 514), (514, 515, 516, 513), (511, 512, 598, 517), (147, 146, 518, 519), (519, 518, 520, 594), (520, 522, 521, 594), (523, 521, 522), (563, 621, 543, 853), (605, 604, 528, 608), (525, 524, 526, 527), (527, 526, 604, 605), (530, 531, 608, 528), (537, 863, 544, 866), (534, 536, 537, 535), (535, 537, 865, 538), (868, 859, 539, 869), (869, 539, 541, 540), (863, 864, 545, 544), (881, 877, 883, 886), (553, 554, 556, 555), (554, 557, 556), (558, 560, 901, 895), (559, 558, 895, 898), (559, 898, 903, 561), (897, 894, 900, 904), (563, 872, 875, 617, 562), (621, 563, 562, 542), (901, 560, 561, 903), (142, 503, 568, 143), (506, 504, 569, 508), (503, 505, 570, 568), (502, 141, 565, 567), (505, 507, 571, 570), (504, 502, 567, 569), (714, 713, 703, 707, 704), (510, 509, 566, 339), (570, 571, 572, 574), (568, 570, 574, 573), (720, 718, 702, 703), (574, 572, 585, 586), (516, 515, 582, 583), (339, 566, 584, 577), (144, 514, 581, 575), (511, 517, 591, 578), (512, 516, 583, 579), (598, 512, 579, 614), (513, 511, 578, 580), (145, 339, 577, 576), (572, 144, 575, 585), (514, 513, 580, 581), (515, 145, 576, 582), (341, 340, 599, 587), (342, 341, 587, 517), (587, 599, 589, 590), (517, 587, 590, 591), (147, 519, 594, 593), (518, 146, 592, 520), (593, 594, 588, 340), (520, 592, 595, 597), (340, 588, 601, 599), (597, 595, 598, 600), (520, 597, 524, 522), (594, 521, 596, 588), (521, 523, 525, 596), (525, 527, 605, 603), (596, 525, 603, 606), (526, 524, 602, 604), (524, 597, 600, 602), (588, 596, 606, 601), (604, 602, 610, 607), (528, 604, 607, 618), (606, 603, 611, 613), (603, 605, 612, 611), (605, 608, 609, 612), (602, 600, 615, 610), (600, 598, 614, 615), (892, 891, 619, 620, 608), (891, 890, 853, 564, 619), (872, 563, 853, 890), (528, 618, 617, 875, 874), (616, 530, 528, 874, 873), (547, 549, 622, 624), (548, 546, 621, 852), (852, 621, 542, 851), (624, 622, 844, 846), (509, 508, 712, 715, 566), (567, 565, 724, 717), (726, 725, 708, 709, 705), (551, 550, 267, 148), (552, 551, 148, 625), (856, 552, 625, 268), (628, 629, 626, 627), (625, 148, 629, 628), (152, 278, 630, 631), (651, 685, 686, 652), (638, 672, 673, 639), (632, 665, 699, 666), (652, 686, 687, 653), (639, 673, 674, 640), (653, 687, 688, 654), (640, 674, 675, 641), (654, 688, 689, 655), (641, 675, 676, 642), (655, 689, 690, 656), (642, 676, 677, 643), (656, 690, 691, 657), (700, 701, 678, 644), (657, 691, 692, 658), (644, 678, 679, 645), (658, 692, 693, 659), (645, 679, 680, 646), (632, 666, 667, 633), (659, 693, 694, 660), (646, 680, 681, 647), (633, 667, 668, 634), (660, 694, 695, 661), (647, 681, 682, 648), (634, 668, 669, 635), (661, 695, 696, 662), (648, 682, 683, 649), (635, 669, 670, 636), (662, 696, 697, 663), (649, 683, 684, 650), (636, 670, 671, 637), (663, 697, 698, 664), (650, 684, 685, 651), (637, 671, 672, 638), (664, 698, 699, 665), (666, 699, 698, 697, 696, 695, 694, 693, 692, 691, 690, 689, 688, 687, 686, 685, 684, 683, 682, 681, 680, 679, 678, 701, 677, 676, 675, 674, 673, 672, 671, 670, 669, 668, 667), (643, 677, 701, 700), (718, 723, 702), (508, 569, 721, 712), (569, 567, 717, 721), (566, 715, 714, 704, 584), (703, 702, 706, 707), (702, 723, 726, 705, 706), (565, 139, 708, 725, 724), (139, 87, 710, 708), (87, 54, 711, 710), (712, 716, 713, 714, 715), (723, 727, 724, 725, 726), (718, 720, 722, 719), (719, 722, 721, 717), (720, 713, 716, 722), (722, 716, 712, 721), (723, 718, 719, 727), (727, 719, 717, 724), (720, 703, 713), (143, 568, 573, 728), (728, 573, 729, 730), (573, 574, 586, 729), (740, 757, 758, 741), (733, 750, 751, 734), (741, 758, 759, 742), (734, 751, 752, 735), (742, 759, 760, 743), (735, 752, 753, 736), (743, 760, 761, 744), (736, 753, 754, 737), (744, 761, 762, 745), (737, 754, 755, 738), (745, 762, 763, 746), (738, 755, 756, 739), (731, 748, 749, 732), (746, 763, 764, 747), (739, 756, 757, 740), (732, 749, 750, 733), (731, 748, 764, 747), (748, 764, 763, 762, 761, 760, 759, 758, 757, 756, 755, 754, 753, 752, 751, 750, 749), (778, 779, 802, 801), (771, 772, 795, 794), (786, 787, 810, 809), (779, 780, 803, 802), (772, 773, 796), (765, 788, 810, 787), (765, 766, 789, 788), (780, 781, 804, 803), (774, 797, 796), (766, 767, 790, 789), (781, 782, 805, 804), (774, 775, 798, 797), (767, 768, 791, 790), (782, 783, 806, 805), (775, 776, 799, 798), (870, 769, 792, 871), (783, 784, 807, 806), (776, 777, 800, 799), (769, 770, 793, 792), (784, 785, 808, 807), (777, 778, 801, 800), (770, 771, 794, 793), (785, 786, 809, 808), (788, 789, 790, 791, 871, 792, 793, 794, 795, 796, 797, 798, 799, 800, 801, 802, 803, 804, 805, 806, 807, 808, 809, 810), (795, 772, 796), (773, 774, 796), (813, 814, 830, 829), (821, 822, 838, 837), (814, 815, 831, 830), (822, 823, 839, 838), (815, 816, 832, 831), (823, 824, 840, 839), (816, 817, 833, 832), (824, 825, 841, 840), (817, 818, 834, 833), (825, 826, 842, 841), (818, 819, 835, 834), (811, 812, 828, 827), (811, 827, 842, 826), (819, 820, 836, 835), (812, 813, 829, 828), (820, 821, 837, 836), (827, 828, 829, 830, 831, 832, 833, 834, 835, 836, 837, 838, 839, 840, 841, 842), (167, 254, 273, 163), (853, 543, 547, 843), (843, 547, 624, 845), (845, 624, 846, 847), (847, 846, 848, 849), (848, 846, 844, 850), (623, 844, 622, 549), (551, 852, 851, 550), (850, 552, 856, 858), (843, 845, 847, 853), (853, 847, 854, 564), (847, 849, 855, 854), (849, 848, 857, 855), (850, 844, 623, 552), (848, 850, 858, 857), (541, 539, 859, 860), (869, 540, 862, 867), (867, 862, 861, 866), (533, 532, 864, 863), (536, 533, 863, 537), (532, 868, 869, 864), (545, 867, 866, 544), (864, 869, 867, 545), (865, 537, 866, 861), (768, 870, 871, 791), (872, 876, 873, 874, 875), (889, 893, 890, 891, 892), (880, 878, 879, 882), (882, 879, 877, 881), (886, 883, 885, 888), (888, 885, 884, 887), (878, 884, 885, 879), (879, 885, 883, 877), (889, 873, 876, 893), (893, 876, 872, 890), (898, 895, 896, 899), (899, 896, 894, 897), (904, 900, 902, 905), (905, 902, 901, 903), (897, 904, 905, 899), (899, 905, 903, 898), (895, 901, 902, 896), (896, 902, 900, 894), (873, 889, 529, 616)])
me_cube.polygons.foreach_set('material_index', [1, 1, 1, 1, 0, 1, 1, 1, 1, 1, 1, 0, 0, 0, 0, 0, 1, 0, 0, 0, 0, 0, 1, 0, 0, 0, 1, 0, 0, 0, 0, 0, 0, 1, 0, 0, 0, 0, 1, 0, 0, 0, 1, 0, 1, 0, 0, 0, 0, 0, 0, 0, 0, 0, 0, 0, 0, 1, 0, 0, 0, 0, 0, 0, 0, 1, 1, 1, 0, 0, 0, 0, 0, 0, 0, 0, 0, 0, 0, 0, 0, 0, 0, 0, 0, 0, 0, 0, 0, 0, 0, 0, 0, 0, 0, 0, 0, 0, 0, 0, 0, 0, 0, 0, 0, 0, 0, 0, 1, 0, 0, 1, 0, 0, 0, 0, 1, 1, 0, 0, 1, 0, 0, 0, 0, 0, 0, 1, 0, 0, 0, 1, 0, 0, 0, 1, 0, 0, 0, 1, 0, 0, 1, 0, 0, 0, 1, 0, 0, 0, 0, 0, 0, 0, 0, 0, 0, 0, 0, 0, 0, 0, 0, 0, 0, 0, 0, 0, 0, 0, 0, 0, 0, 0, 0, 0, 0, 0, 0, 1, 1, 1, 1, 0, 0, 0, 0, 0, 0, 0, 0, 1, 0, 0, 0, 0, 1, 0, 1, 1, 0, 0, 0, 0, 1, 1, 0, 0, 0, 0, 1, 0, 0, 1, 1, 0, 0, 0, 0, 0, 0, 0, 0, 0, 0, 0, 0, 0, 0, 0, 0, 0, 0, 0, 0, 0, 0, 0, 0, 0, 0, 0, 0, 0, 0, 0, 0, 0, 0, 0, 0, 0, 0, 0, 0, 0, 0, 0, 1, 0, 1, 0, 0, 1, 0, 1, 0, 1, 0, 1, 1, 0, 0, 0, 0, 0, 0, 0, 0, 0, 0, 0, 0, 0, 0, 0, 0, 0, 0, 0, 0, 0, 1, 0, 0, 1, 0, 0, 0, 0, 1, 0, 0, 0, 0, 1, 0, 1, 0, 0, 0, 0, 0, 0, 0, 0, 0, 0, 1, 1, 1, 1, 1, 1, 0, 1, 0, 0, 0, 0, 0, 0, 0, 1, 0, 0, 0, 0, 0, 0, 0, 0, 0, 0, 0, 0, 0, 0, 0, 1, 0, 1, 0, 1, 0, 1, 0, 0, 0, 1, 0, 1, 0, 1, 0, 1, 0, 0, 1, 1, 0, 1, 1, 1, 0, 1, 1, 1, 1, 1, 1, 0, 1, 1, 1, 1, 1, 0, 0, 0, 1, 0, 1, 0, 1, 1, 1, 0, 0, 0, 0, 1, 0, 0, 0, 0, 0, 0, 0, 0, 0, 0, 0, 0, 0, 1, 0, 0, 0, 0, 0, 0, 0, 0, 0, 0, 0, 0, 0, 0, 0, 0, 0, 0, 0, 0, 0, 0, 0, 0, 0, 0, 0, 0, 0, 0, 0, 0, 0, 0, 0, 0, 0, 0, 0, 1, 0, 0, 1, 0, 0, 0, 0, 0, 0, 0, 1, 0, 0, 0, 0, 0, 0, 0, 0, 0, 0, 0, 0, 0, 0, 0, 0, 0, 0, 0, 0, 0, 0, 0, 0, 0, 0, 0, 0, 0, 0, 0, 0, 0, 0, 0, 0, 0, 0, 0, 0, 1, 0, 0, 0, 0, 0, 0, 0, 0, 0, 0, 1, 0, 1, 0, 1, 0, 1, 0, 0, 0, 0, 0, 0, 0, 0, 0, 0, 0, 0, 0, 0, 0, 0, 0, 0, 0, 0, 0, 0, 0, 0, 0, 0, 0, 0, 0, 0, 0, 0, 0, 0, 0, 0, 0, 0, 0, 0, 0, 0, 0, 0, 0, 0, 0, 0, 0, 0, 0, 0, 0, 0, 0, 0, 0, 0, 0, 0, 0, 0, 0, 0, 0, 0, 1, 0, 1, 1, 0, 0, 0, 0, 0, 0, 0, 1, 0, 0, 0, 0, 1, 0, 0, 0, 0, 0, 0, 0, 0, 0, 1, 1, 0, 0, 1, 0, 1, 0, 1, 1, 0, 1, 0, 0, 1, 0])
_uv = me_cube.uv_layers.new(name='UVMap')
_uv.uv.foreach_set('vector', [5.641, -12.5, 7.308, -12.5, 7.308, -10.83, 5.641, -10.83, 0.04984, -4.763, -0.7835, -4.263, -0.7835, -5.097, 0.04984, -5.097, 2.217, -3.097, 2.55, -3.097, 2.55, -2.763, 2.217, -2.763, 0.04984, -4.763, 0.04984, -3.097, -0.7835, -3.597, -0.7835, -4.263, 3.526, 0.5165, 3.526, 0.1832, 2.52, 0.1832, 2.52, 0.5165, 2.55, -4.763, 2.55, -3.097, 2.217, -3.097, 2.217, -4.763, 1.55, -3.097, 2.217, -3.097, 2.217, -2.763, 1.55, -2.763, 2.55, -4.763, 2.217, -4.763, 2.217, -5.097, 2.55, -5.097, 0.04984, -3.097, 1.55, -3.097, 1.55, -2.763, 0.04984, -2.763, 2.217, -4.763, 2.217, -3.097, 1.55, -3.097, 1.55, -4.763, 2.217, -4.763, 1.55, -4.763, 1.55, -5.097, 2.217, -5.097, -3.044, 0.5999, -3.044, 0.1832, -0.4764, 0.1832, -0.4764, 0.5999, -2.715, 0.4832, -2.666, 0.4332, -1.894, 0.4332, -1.894, 0.5999, -2.715, 0.5999, -3.044, 0.1832, -3.044, -0.3168, -0.4764, -0.3168, -0.4764, 0.1832, -12.31, 0.1832, -10.66, 0.1832, -10.66, 0.5165, -12.31, 0.5165, -7.676, -0.3168, -7.676, 0.3499, -4.686, 0.3499, -4.686, -0.3168, 5.819, -7.797, 7.486, -7.797, 7.308, -4.763, 5.641, -4.763, -7.676, 0.5165, -7.676, 0.1832, -4.686, 0.1832, -4.686, 0.5165, -4.686, -0.3168, -4.686, 0.3499, -3.044, 0.3499, -3.044, -0.3168, -10.66, 0.3499, -12.31, 0.3499, -12.31, 0.5165, -10.66, 0.5165, 3.526, 0.1832, 3.526, 0.5999, 2.52, 0.5999, 2.52, 0.1832, -3.044, -0.3168, -3.044, 0.3499, -0.4764, 0.3499, -0.4764, -0.3168, 5.641, -3.097, 7.308, -3.097, 7.615, -0.4909, 5.948, -0.4909, -4.686, 0.3499, -4.686, 0.5165, -3.044, 0.5165, -3.044, 0.3499, 3.526, 0.1832, 3.526, -0.3168, 2.52, -0.3168, 2.52, 0.1832, -7.676, 0.1832, -7.676, -0.3168, -4.686, -0.3168, -4.686, 0.1832, 5.641, -4.763, 7.308, -4.763, 7.308, -3.097, 5.641, -3.097, -4.686, 0.1832, -5.015, 0.1832, -5.015, 0.5165, -4.686, 0.5165, 0.05643, -0.3168, -0.7647, -0.3168, -0.7647, 0.2665, 0.05643, 0.1832, 2.191, -0.3168, 1.534, -0.3168, 1.534, 0.2665, 2.191, 0.2665, 2.52, -0.3168, 2.191, -0.3168, 2.191, 0.2665, 2.52, 0.1832, 0.05643, 0.1832, -0.7647, 0.2665, -0.7647, 0.5165, 0.05643, 0.5165, 2.52, 0.1832, 2.191, 0.2665, 2.191, 0.5999, 2.52, 0.5165, 2.217, -5.097, 1.55, -5.097, 1.55, -5.93, 2.217, -5.93, -5.836, 0.2665, -5.015, 0.2665, -5.015, 0.5999, -5.836, 0.5999, -5.015, 0.2665, -5.836, 0.2665, -5.836, 0.5999, -5.015, 0.5999, 2.191, 0.2665, 1.534, 0.2665, 1.534, 0.5999, 2.191, 0.5999, -4.686, -0.3168, -5.015, -0.3168, -5.015, 0.1832, -4.686, 0.1832, 3.571, -4.362, 3.571, -3.498, 2.55, -3.097, 2.55, -4.763, -7.676, 0.3499, -7.676, 0.5165, -4.686, 0.5165, -4.686, 0.3499, -12.31, -0.3168, -10.66, -0.3168, -10.66, 0.1832, -12.31, 0.1832, 2.191, -0.3168, 2.52, -0.3168, 2.52, 0.3832, 2.191, 0.3832, 0.04984, -2.713, 1.55, -2.713, 1.55, -1.93, 0.04984, -1.93, 0.05643, -0.3168, 1.534, -0.3168, 1.534, 0.3832, 0.05643, 0.3832, 2.217, -2.713, 2.55, -2.713, 2.55, -1.93, 2.217, -1.93, -2.715, -0.3168, -3.044, -0.3168, -3.044, 0.4332, -2.765, 0.4332, -2.715, 0.3832, 1.534, -0.3168, 2.191, -0.3168, 2.191, 0.3832, 1.534, 0.3832, -2.715, 0.4832, -2.765, 0.4332, -3.044, 0.4332, -3.044, 0.5999, -2.715, 0.5999, 1.534, 0.4332, 2.191, 0.4332, 2.191, 0.5999, 1.534, 0.5999, 2.191, 0.4332, 2.52, 0.4332, 2.52, 0.5999, 2.191, 0.5999, -0.7647, -0.3168, 0.05643, -0.3168, 0.05643, 0.3832, 0.007165, 0.4332, -0.7647, 0.4332, 0.05643, 0.4332, 1.534, 0.4332, 1.534, 0.5999, 0.05643, 0.5999, -3.044, 0.3499, -3.044, 0.5165, -0.4764, 0.5165, -0.4764, 0.3499, -10.66, -0.3168, -12.31, -0.3168, -12.31, 0.3499, -10.66, 0.3499, 3.526, -0.3168, 3.526, 0.1832, 2.52, 0.1832, 2.52, -0.3168, -1.894, 0.4332, -2.666, 0.4332, -2.715, 0.4832, -2.715, 0.5999, -1.894, 0.5999, -12.31, 0.5165, -12.31, 0.3499, -15.59, 0.3499, -15.59, 0.5165, 7.308, -12.5, 5.641, -12.5, 5.641, -15.83, 7.308, -15.83, -12.31, 0.1832, -12.31, 0.5165, -15.59, 0.5165, -15.59, 0.1832, -12.31, 0.3499, -12.31, -0.3168, -15.59, -0.3168, -15.59, 0.3499, -12.31, -0.3168, -12.31, 0.1832, -15.59, 0.1832, -15.59, -0.3168, -15.59, 0.5165, -12.31, 0.5165, -12.31, 0.8499, -15.59, 0.8499, -12.31, 0.5165, -15.59, 0.5165, -15.59, 0.8499, -12.31, 0.8499, 1.534, 0.2665, 0.05643, 0.1832, 0.05643, 0.5165, 1.534, 0.5999, 1.534, -0.3168, 0.05643, -0.3168, 0.05643, 0.1832, 1.534, 0.2665, -0.7835, -3.597, 0.04984, -3.097, 0.04984, -2.763, -0.7835, -2.763, 1.55, -4.763, 1.55, -3.097, 0.04984, -3.097, 0.04984, -4.763, 1.55, -4.763, 0.04984, -4.763, 0.04984, -5.097, 1.55, -5.097, -5.015, -0.3168, -4.193, -0.3168, -4.193, 0.2665, -5.015, 0.2665, -3.537, -0.3168, -2.715, -0.3168, -2.715, 0.4332, -3.537, 0.4332, 7.306, -0.2349, 7.31, -0.2019, 5.467, 0.02602, 5.463, -0.007055, 7.307, -0.2356, 5.465, -0.007718, 5.469, 0.02536, 7.311, -0.2025, -2.992, -0.2019, -2.993, -0.2349, -2.969, -0.2356, -2.968, -0.2025, 7.306, -3.045, 5.463, -2.942, 5.465, -2.918, 7.307, -3.021, -2.892, -0.007055, -2.891, 0.02602, -2.867, 0.02536, -2.868, -0.007718, 5.467, -2.941, 7.31, -3.044, 7.311, -3.02, 5.469, -2.917, 7.282, 0.02388, 7.277, 0.05588, 5.441, -0.2327, 5.446, -0.2647, 7.284, 0.01817, 5.447, -0.2704, 5.442, -0.2384, 7.279, 0.05017, -3.028, 0.05588, -3.036, 0.02388, -3.013, 0.01817, -3.005, 0.05017, 7.282, -3.089, 5.446, -3.038, 5.447, -3.015, 7.284, -3.065, -2.986, -0.2647, -2.978, -0.2327, -2.955, -0.2384, -2.963, -0.2704, 5.441, -3.03, 7.277, -3.081, 7.279, -3.057, 5.442, -3.007, 7.298, -0.007991, 7.3, 0.02389, 5.445, 0.1179, 5.443, 0.08605, 7.297, -0.001012, 5.443, 0.09303, 5.445, 0.1249, 7.299, 0.03087, -2.874, 0.02389, -2.865, -0.007991, -2.842, -0.001012, -2.851, 0.03087, 7.298, -2.915, 5.443, -3.0, 5.443, -2.976, 7.297, -2.892, -2.948, 0.08605, -2.958, 0.1179, -2.935, 0.1249, -2.925, 0.09303, 5.445, -3.009, 7.3, -2.925, 7.299, -2.901, 5.445, -2.986, 7.263, 0.2217, 7.255, 0.2541, 5.441, -0.1568, 5.448, -0.1893, 7.263, 0.2237, 5.448, -0.1872, 5.441, -0.1548, 7.255, 0.2561, -2.99, 0.2541, -2.987, 0.2217, -2.963, 0.2237, -2.966, 0.2561, 7.263, -3.039, 5.448, -3.011, 5.448, -2.986, 7.263, -3.015, -2.959, -0.1893, -2.962, -0.1568, -2.938, -0.1548, -2.935, -0.1872, 5.441, -3.013, 7.255, -3.042, 7.255, -3.018, 5.441, -2.989, 7.27, 0.1739, 7.273, 0.2068, 5.421, 0.3626, 5.418, 0.3297, 7.269, 0.1771, 5.418, 0.3328, 5.42, 0.3658, 7.272, 0.21, -2.884, 0.2068, -2.88, 0.1739, -2.856, 0.1771, -2.86, 0.21, 7.27, -2.93, 5.418, -2.993, 5.418, -2.968, 7.269, -2.906, -2.941, 0.3297, -2.946, 0.3626, -2.922, 0.3658, -2.918, 0.3328, 5.421, -2.997, 7.273, -2.934, 7.272, -2.91, 5.42, -2.973, 7.24, 0.4215, 7.234, 0.4541, 5.41, 0.09235, 5.416, 0.05974, 7.24, 0.4196, 5.416, 0.05782, 5.41, 0.09043, 7.234, 0.4522, -2.961, 0.4541, -2.964, 0.4215, -2.94, 0.4196, -2.937, 0.4522, 7.24, -3.015, 5.416, -3.048, 5.416, -3.024, 7.24, -2.991, -2.996, 0.05974, -2.993, 0.09235, -2.969, 0.09043, -2.972, 0.05782, 5.41, -3.045, 7.234, -3.013, 7.234, -2.989, 5.41, -3.021, -0.7647, -0.3168, -0.7647, 0.4332, -1.526, 0.2665, -1.526, -0.3168, -0.7647, 0.2665, -0.7647, -0.3168, -1.645, -0.3168, -1.645, 0.2665, -0.7835, -4.263, -0.7835, -3.597, -1.556, -3.602, -1.677, -4.258, -1.526, -0.3168, -1.526, 0.2665, -2.154, 0.2665, -2.154, -0.3168, -1.645, 0.2665, -1.645, -0.3168, -2.737, -0.3168, -2.737, 0.2665, -1.677, -4.258, -1.556, -3.602, -2.194, -3.374, -2.786, -4.045, -9.148, 0.2665, -8.327, 0.2665, -8.327, -0.3168, -9.148, -0.3168, -1.473, 0.8499, -0.6403, 0.8499, -0.6403, 0.2665, -1.473, 0.2665, 2.908, 0.2665, 2.908, 0.8499, 3.237, 0.8499, 3.237, 0.2665, 2.908, 0.8499, 2.908, 0.2665, 3.237, 0.2665, 3.237, 0.8499, 2.944, 1.844, 2.944, 1.178, 3.278, 1.178, 3.278, 1.844, 3.278, 1.844, 3.278, 1.178, 3.944, 1.178, 3.944, 1.844, 3.237, 0.2665, 2.908, 0.2665, 2.908, -0.3168, 3.237, -0.3168, 2.908, -0.3168, 2.908, 0.2665, 3.237, 0.2665, 3.237, -0.3168, 3.278, 1.844, 3.944, 1.844, 3.944, 2.178, 3.278, 2.178, 1.168, 0.2665, 1.825, 0.2665, 1.825, -0.3168, 1.168, -0.3168, 3.237, -0.3168, 3.237, 0.2665, 3.894, 0.2665, 3.894, -0.3168, 1.825, -0.3168, 1.825, 0.2665, 2.153, 0.2665, 2.153, -0.4835, 1.825, 0.2665, 1.825, -0.3168, 2.153, -0.4835, 2.153, 0.2665, -0.4764, 0.3499, -0.4764, 0.5165, 2.153, 0.5165, 2.153, 0.3499, -0.4764, -0.3168, -0.4764, 0.3499, 2.153, 0.3499, 2.153, -0.3168, 5.948, -0.4909, 7.615, -0.4909, 7.308, 2.178, 5.641, 2.178, -0.4764, 0.1832, -0.4764, -0.3168, 2.153, -0.3168, 2.153, 0.2665, -0.4764, 0.5999, -0.4764, 0.1832, 2.153, 0.2665, 2.153, 0.5999, 2.153, 0.3499, 2.153, 0.5165, 5.438, 0.5165, 5.438, 0.3499, 5.641, 2.178, 7.308, 2.178, 7.308, 5.511, 5.641, 5.511, 2.153, -0.3168, 2.153, 0.3499, 5.438, 0.3499, 5.438, -0.3168, 5.438, 0.2665, 11.25, 0.2665, 11.25, 0.5165, 5.438, 0.5165, 5.438, 0.3499, 5.438, 0.5165, 11.25, 0.5165, 11.25, 0.3499, 5.641, 5.511, 7.308, 5.511, 7.308, 11.41, 5.641, 11.41, 5.438, -0.3168, 5.438, 0.3499, 11.25, 0.3499, 11.25, -0.3168, 5.438, -0.3168, 11.25, -0.3168, 11.25, 0.2665, 5.438, 0.2665, 5.109, 0.2665, 5.109, -0.4835, 5.438, -0.4835, 3.944, 5.178, 3.944, 5.511, 3.278, 5.511, 5.438, -0.4835, 5.438, 0.2665, 6.324, 0.2665, 6.324, -0.3168, 5.438, 0.2665, 5.438, -0.4835, 6.194, -0.3168, 6.194, 0.2665, 3.278, 5.511, 3.944, 5.511, 3.938, 6.41, 3.284, 6.279, 5.438, -0.4685, 5.438, -0.7335, 2.153, -0.7335, 2.153, -0.4685, 6.324, -0.3168, 6.324, 0.2665, 7.104, 0.8499, 7.104, -0.3168, 6.194, 0.2665, 6.194, -0.3168, 6.697, -0.3168, 6.697, 0.8499, 3.284, 6.279, 3.938, 6.41, 3.599, 7.203, 3.077, 6.789, 7.306, -0.2349, 7.31, -0.2019, 5.467, 0.02602, 5.463, -0.007055, 7.307, -0.2356, 5.465, -0.007718, 5.469, 0.02536, 7.311, -0.2025, 5.918, -0.2019, 5.917, -0.2349, 5.941, -0.2356, 5.941, -0.2025, 7.306, 5.997, 5.463, 6.1, 5.465, 6.124, 7.307, 6.022, 6.018, -0.007055, 6.019, 0.02602, 6.043, 0.02536, 6.042, -0.007718, 5.467, 6.101, 7.31, 5.998, 7.311, 6.022, 5.469, 6.125, 7.282, 0.02388, 7.277, 0.05588, 5.441, -0.2327, 5.446, -0.2647, 7.284, 0.01817, 5.447, -0.2704, 5.442, -0.2384, 7.279, 0.05017, 5.882, 0.05588, 5.874, 0.02388, 5.897, 0.01817, 5.905, 0.05017, 7.282, 5.954, 5.446, 6.004, 5.447, 6.028, 7.284, 5.977, 5.924, -0.2647, 5.931, -0.2327, 5.955, -0.2384, 5.947, -0.2704, 5.441, 6.012, 7.277, 5.962, 7.279, 5.985, 5.442, 6.036, 7.298, -0.007991, 7.3, 0.02389, 5.445, 0.1179, 5.443, 0.08605, 7.297, -0.001012, 5.443, 0.09303, 5.445, 0.1249, 7.299, 0.03087, 6.036, 0.02389, 6.045, -0.007991, 6.068, -0.001012, 6.058, 0.03087, 7.298, 6.127, 5.443, 6.043, 5.443, 6.066, 7.297, 6.151, 5.962, 0.08605, 5.952, 0.1179, 5.975, 0.1249, 5.984, 0.09303, 5.445, 6.033, 7.3, 6.118, 7.299, 6.141, 5.445, 6.056, 7.27, 0.1739, 7.273, 0.2068, 5.421, 0.3626, 5.418, 0.3297, 7.269, 0.1771, 5.418, 0.3328, 5.42, 0.3658, 7.272, 0.21, 6.026, 0.2068, 6.03, 0.1739, 6.054, 0.1771, 6.05, 0.21, 7.27, 6.112, 5.418, 6.05, 5.418, 6.074, 7.269, 6.136, 5.969, 0.3297, 5.964, 0.3626, 5.988, 0.3658, 5.992, 0.3328, 5.421, 6.046, 7.273, 6.108, 7.272, 6.132, 5.42, 6.07, 7.24, 0.4215, 7.234, 0.4541, 5.41, 0.09235, 5.416, 0.05974, 7.24, 0.4196, 5.416, 0.05782, 5.41, 0.09043, 7.234, 0.4522, 5.949, 0.4541, 5.946, 0.4215, 5.97, 0.4196, 5.972, 0.4522, 7.24, 6.027, 5.416, 5.995, 5.416, 6.019, 7.24, 6.051, 5.914, 0.05974, 5.917, 0.09235, 5.94, 0.09043, 5.938, 0.05782, 5.41, 5.997, 7.234, 6.03, 7.234, 6.054, 5.41, 6.021, -0.2171, 0.8999, -0.1696, 0.8499, 0.6151, 0.8499, 0.6151, 1.517, -0.2171, 1.517, 0.7307, 0.8499, -0.09463, 0.8499, -0.1421, 0.8999, -0.1421, 1.517, 0.7307, 1.517, -0.1517, 6.011, -0.2277, 6.667, -0.943, 6.624, -0.943, 5.957, -3.443, 6.624, -0.943, 6.624, -0.943, 10.12, -3.443, 10.12, -0.943, 5.957, -0.943, 6.624, -3.443, 6.624, -3.443, 5.957, 7.308, -12.64, 5.641, -12.64, 5.641, -15.83, 7.308, -15.83, 7.208, 0.04374, 5.566, 0.04374, 5.566, 0.09712, 7.208, 0.09712, 7.208, 0.09712, 5.566, 0.09712, 5.566, 0.1424, 7.208, 0.1424, 7.208, -12.54, 5.566, -12.54, 5.566, -12.58, 7.208, -12.58, 7.208, -12.58, 5.566, -12.58, 5.566, -12.64, 7.208, -12.64, 7.208, -0.3168, 5.566, -0.3168, 5.566, 0.04374, 7.208, 0.04374, 5.566, -0.3168, 5.566, 0.2665, 4.615, 0.2665, 4.765, -0.3168, 5.438, -0.4685, 2.153, -0.4685, 2.153, -0.3612, 5.438, -0.3612, 4.659, 5.511, 4.659, 2.178, 4.765, 2.178, 4.765, 5.511, 5.641, 5.511, 4.828, 5.511, 4.828, 2.178, 5.641, 2.178, 5.566, -0.3168, 4.765, -0.3168, 4.615, 0.2665, 5.566, 0.2665, 3.237, 2.511, 3.894, 2.511, 3.894, 5.178, 3.237, 5.178, 2.482, 0.2665, 2.482, -0.4835, 5.109, -0.4835, 5.109, 0.2665, 2.153, -0.4835, 2.482, -0.4835, 2.482, 0.2665, 3.278, 2.178, 3.944, 2.178, 3.944, 2.511, 4.615, 5.511, 3.894, 5.178, 3.894, 2.511, 4.615, 2.178, 3.278, 2.511, 3.278, 2.178, 3.944, 2.511, 3.278, 5.178, 3.944, 5.178, 3.278, 5.511, 4.659, -0.3612, 4.615, -0.4685, 4.615, 0.2665, 4.765, -0.3168, 4.659, -0.3612, 4.615, 0.2665, 4.765, -0.3168, 4.615, 0.2665, 4.659, -0.3612, 4.615, -0.4685, 4.659, -0.3612, 4.615, 0.2665, 3.944, 5.178, 4.677, 5.511, 3.944, 5.511, 3.944, 2.511, 3.944, 2.178, 4.677, 2.178, 4.615, -0.7335, 3.894, -0.4835, 4.615, -0.4685, 4.615, -0.7335, 4.615, -0.4685, 3.894, -0.4835, 3.894, -0.4835, 4.615, -0.4685, 4.615, 0.2665, 3.894, 0.2665, 3.894, -0.4835, 3.894, 0.2665, 4.615, 0.2665, 4.615, -0.4685, -7.291, 0.8444, -4.458, 0.8444, -4.458, 2.344, -7.291, 2.344, 2.317, 0.01655, 0.8394, 0.01655, 0.8394, 0.3499, 2.317, 0.3499, 2.317, 0.6832, 0.8394, 0.6832, 0.8394, 0.01655, 2.317, 0.01655, 0.2089, 2.344, 0.2089, 0.8444, 1.042, 0.8444, 1.042, 2.344, -2.124, 2.344, -2.124, 0.8444, 0.2089, 0.8444, 0.2089, 2.344, 2.317, 0.01655, 0.8394, 0.01655, 0.8394, 0.8499, 2.317, 0.8499, 3.237, 0.8499, 2.908, 0.8499, 2.908, 1.517, 3.237, 1.517, 2.908, 0.8499, 3.237, 0.8499, 3.237, 1.517, 2.908, 1.517, 3.894, 0.2665, 3.237, 0.2665, 3.237, 0.8499, 3.894, 0.8499, 1.825, 0.2665, 1.168, 0.2665, 1.168, 0.8499, 1.825, 0.8499, 2.153, 0.2665, 1.825, 0.2665, 1.825, 0.8499, 2.153, 0.8499, 4.615, 0.2665, 3.894, 0.2665, 3.894, 0.8499, 4.615, 0.6832, 2.153, 0.8499, 1.825, 0.8499, 1.825, 1.35, 2.153, 1.35, 3.894, 0.8499, 3.237, 0.8499, 3.237, 1.517, 3.894, 1.35, 1.825, 0.8499, 1.168, 0.8499, 1.168, 1.35, 1.825, 1.35, 1.825, 0.2665, 2.153, 0.2665, 2.153, 0.8499, 1.825, 0.8499, -2.906, 0.1832, -2.906, 1.517, -2.096, 1.517, -2.096, 0.1832, -9.682, 0.1832, -9.682, 1.517, -12.2, 1.517, -12.2, 0.1832, -6.057, 0.1832, -6.057, 1.517, -5.411, 1.517, -5.411, 0.1832, -2.096, 0.1832, -2.096, 1.517, -1.217, 1.517, -1.217, 0.1832, -12.2, 0.1832, -12.2, 1.517, -14.21, 1.517, -14.21, 0.1832, 2.642, 0.1832, 2.642, 1.517, 3.383, 1.517, 3.383, 0.1832, -4.67, 0.1832, -4.67, 1.517, -5.398, 1.517, -5.398, 0.1832, -14.21, 0.1832, -14.21, 1.517, -15.08, 1.517, -15.08, 0.1832, 4.251, 0.1832, 3.383, 0.1832, 3.383, 1.517, 4.251, 1.517, -0.8739, 0.1832, -0.8739, 1.517, 0.4993, 1.517, 0.4993, 0.1832, 4.962, 0.1832, 4.962, 1.517, -5.529, 1.517, -5.529, 0.1832, 0.4993, 0.1832, 0.4993, 1.517, 1.227, 1.517, 1.227, 0.1832, -14.76, 0.1832, -14.76, 1.517, -5.233, 1.517, -5.233, 0.1832, -4.936, 0.1832, -4.936, 1.517, -5.246, 1.517, -5.246, 0.1832, -5.466, 0.1832, -5.466, 1.517, -6.125, 1.517, -6.125, 0.1832, -5.776, 0.1832, -5.776, 1.517, -3.662, 1.517, -3.662, 0.1832, -5.246, 0.1832, -5.246, 1.517, -7.567, 1.517, -7.567, 0.1832, 1.337, 0.1832, 1.337, 1.517, 1.886, 1.517, 1.886, 0.1832, -3.662, 0.1832, -3.662, 1.517, -2.906, 1.517, -2.906, 0.1832, -7.567, 0.1832, -7.567, 1.517, -9.682, 1.517, -9.682, 0.1832, 1.886, 0.1832, 1.886, 1.517, 2.422, 1.517, 2.422, 0.1832, 5.12, -5.017, 4.251, -4.569, 3.383, -5.081, 2.642, -5.499, 2.422, -6.154, 1.886, -6.475, 1.337, -6.224, 1.227, -5.555, 0.4993, -5.374, -0.8739, -5.485, -1.217, -4.747, -2.096, -4.37, -2.906, -4.328, -3.662, -4.802, -5.776, -5.318, -5.529, -14.99, 4.962, -15.31, 5.347, -14.43, 5.374, -12.38, 5.415, -9.833, 5.333, -7.687, 5.388, -5.332, -7.338, 0.1832, -7.338, 1.517, -3.152, 1.517, -3.152, 0.1832, 7.645, 0.1832, 7.645, 1.517, 13.43, 1.517, 13.43, 0.1832, -3.152, 0.1832, -3.152, 1.517, 1.489, 1.517, 1.489, 0.1832, -14.88, 0.1832, -14.88, 1.517, -12.21, 1.517, -12.21, 0.1832, 11.06, 0.1832, 11.06, 1.517, -14.97, 1.517, -14.97, 0.1832, 1.489, 0.1832, 1.489, 1.517, 5.476, 1.517, 5.476, 0.1832, -12.21, 0.1832, -12.21, 1.517, -7.338, 1.517, -7.338, 0.1832, 7.895, 0.1832, 13.62, 0.1832, 13.62, 1.517, 7.895, 1.517, 5.476, 0.1832, 5.476, 1.517, 11.2, 1.517, 11.2, 0.1832, 7.895, -15.11, 13.62, -15.2, 13.43, 11.21, 7.645, 11.36, 7.531, 5.55, 8.158, 1.504, 7.674, -3.207, 8.015, -7.455, 7.731, -12.4, -8.458, -1.502, -8.458, -0.6573, -9.291, -0.6573, -9.291, -1.502, -1.473, 0.2665, -0.6403, 0.2665, -0.6403, 0.8499, -1.473, 0.8499, -3.458, -1.502, -3.458, -0.6573, -4.291, -0.6573, -4.291, -1.502, -2.666, 0.4332, -2.701, 0.4186, -2.715, 0.3832, -2.765, 0.4332, -2.715, 0.4832, 0.05643, 0.3832, 0.05643, 0.4186, 0.05643, 0.4332, 0.05643, 0.4832, 0.007165, 0.4332, 2.217, -2.713, 1.55, -2.713, 1.55, -2.749, 2.217, -2.749, 2.191, 0.4186, 1.534, 0.4186, 1.534, 0.3832, 2.191, 0.3832, 2.55, -2.713, 2.217, -2.713, 2.217, -2.749, 2.55, -2.749, 2.52, 0.4186, 2.191, 0.4186, 2.191, 0.3832, 2.52, 0.3832, 1.55, -2.713, 0.04984, -2.713, 0.04984, -2.749, 1.55, -2.749, 1.534, 0.4186, 0.05643, 0.4186, 0.05643, 0.3832, 1.534, 0.3832, 1.55, -2.713, 2.217, -2.713, 2.217, -1.93, 1.55, -1.93, 3.248, 6.368, 3.879, 6.549, 3.599, 7.203, 3.077, 6.789, 3.829, 0.2665, 3.208, 0.2665, 3.208, -0.3168, 3.829, -0.3168, 3.039, 0.8499, 3.039, -0.3168, 3.554, -0.3168, 3.554, 0.8499, 6.194, 0.2665, 6.697, 0.8499, 6.697, 1.517, 6.194, 1.35, 2.549, 0.8499, 2.085, 0.8499, 2.085, 1.517, 2.549, 1.517, 6.324, 0.2665, 5.438, 0.2665, 5.438, 1.35, 6.324, 1.35, 3.039, 0.8499, 2.549, 0.8499, 2.549, 1.517, 3.039, 1.517, 5.438, 0.2665, 6.194, 0.2665, 6.194, 1.35, 5.438, 1.35, 2.027, 0.8499, 2.757, 0.8499, 2.757, 1.517, 2.027, 1.517, 7.104, 0.8499, 6.324, 0.2665, 6.324, 1.35, 7.104, 1.517, 2.757, 0.8499, 3.554, 0.8499, 3.554, 1.517, 2.757, 1.517, 2.085, 0.8499, 1.453, 0.8499, 1.453, 1.517, 2.085, 1.517, 1.283, 0.8499, 2.027, 0.8499, 2.027, 1.517, 1.283, 1.517, -6.027, 0.1832, -6.356, 0.1832, -6.356, 0.6332, -6.027, 0.6332, 0.8394, 0.1832, 1.168, 0.1832, 1.168, 0.6332, 0.8394, 0.6332, 1.168, 0.6332, 1.168, 0.1832, 0.8394, 0.1832, 0.8394, 0.6332, -7.177, 0.1832, -4.385, 0.1832, -4.385, 0.6332, -4.434, 0.6832, -7.177, 0.6832, 3.237, 0.2665, 3.237, -0.4835, 2.58, 0.2665, 3.237, 0.2665, 2.58, 0.2665, 3.237, -0.4835, -10.66, 0.3499, -10.66, 0.5165, -7.676, 0.5165, -7.676, 0.3499, -10.66, 0.1832, -10.66, -0.3168, -7.676, -0.3168, -7.676, 0.1832, -10.66, 0.5165, -10.66, 0.1832, -7.676, 0.1832, -7.676, 0.5165, 5.641, -10.83, 7.308, -10.83, 7.486, -7.797, 5.819, -7.797, -10.66, -0.3168, -10.66, 0.3499, -7.676, 0.3499, -7.676, -0.3168, 5.566, -0.3168, 5.566, 0.1832, 4.533, 0.1832, 4.533, -0.3168, 5.641, -4.763, 5.641, -3.097, 4.593, -3.498, 4.593, -4.362, 5.566, 0.1832, 5.566, -0.3168, 4.533, -0.3168, 4.533, 0.1832, 5.566, 0.1832, 5.566, 0.5999, 4.533, 0.5999, 4.533, 0.1832, 5.566, 0.5165, 5.566, 0.1832, 4.533, 0.1832, 4.533, 0.5165, 4.533, -0.3168, 4.533, 0.1832, 3.526, 0.1832, 3.526, -0.3168, 4.593, -4.362, 4.593, -3.498, 3.571, -3.498, 3.571, -4.362, 4.533, 0.1832, 4.533, -0.3168, 3.526, -0.3168, 3.526, 0.1832, 4.533, 0.1832, 4.533, 0.5999, 3.526, 0.5999, 3.526, 0.1832, 4.533, 0.5165, 4.533, 0.1832, 3.526, 0.1832, 3.526, 0.5165, 5.12, 0.1832, 4.251, 0.1832, 4.251, 1.517, 5.12, 1.517, 5.641, -4.763, 5.641, -3.097, 4.593, -3.498, 4.593, -4.362, -4.291, 0.2999, -3.439, 0.2999, -3.439, -0.3168, -4.291, -0.3168, 4.593, -4.362, 4.593, -3.498, 3.905, -3.498, 3.905, -4.362, -1.894, 0.5999, -2.715, 0.5999, -2.715, 1.267, -1.894, 1.267, 2.52, 0.5999, 3.526, 0.5999, 3.526, 1.267, 2.52, 1.267, 3.526, 0.5999, 4.533, 0.5999, 4.533, 1.267, 3.526, 1.267, -2.715, 0.5999, -3.044, 0.5999, -3.044, 1.267, -2.715, 1.267, 4.533, 0.5999, 5.566, 0.5999, 5.566, 1.267, 4.533, 1.267, 5.566, 0.5165, 4.533, 0.5165, 4.533, 1.267, 5.566, 1.267, -4.686, 0.5165, -5.015, 0.5165, -5.015, 1.267, -4.686, 1.267, 4.533, 0.5165, 3.526, 0.5165, 3.526, 1.267, 4.533, 1.267, 3.526, 0.5165, 2.52, 0.5165, 2.52, 1.267, 3.526, 1.267, -3.439, 0.2999, -4.291, 0.2999, -4.291, 0.3352, -3.439, 0.3352, 3.753, -3.498, 3.753, -4.362, 3.788, -4.362, 3.788, -3.498, 3.905, -4.362, 3.905, -3.498, 3.788, -3.498, 3.788, -4.362, 3.077, 6.789, 3.599, 7.203, 2.79, 7.786, 2.58, 7.153, 2.58, 7.153, 2.79, 7.786, 2.049, 7.812, 2.109, 7.148, 2.109, 7.148, 2.049, 7.812, 1.295, 7.481, 1.467, 6.838, 1.467, 6.838, 1.295, 7.481, 0.6168, 7.002, 0.7341, 6.349, -0.1913, 0.8499, -0.1421, 0.7999, -0.1421, -0.3168, -0.9218, -0.3168, -0.9218, 0.5165, 0.7341, 6.349, 0.6168, 7.002, -0.1796, 6.686, -0.1035, 6.03, 1.453, 0.8499, 0.7307, 0.8499, 0.7307, 1.517, 1.453, 1.517, 5.93, 0.7999, 6.577, 0.7999, 6.577, -0.3168, 5.93, -0.3168, -0.9218, 0.5165, -0.2662, 0.8499, -0.2171, 0.8999, -0.2171, 1.517, -0.9218, 1.517, -0.2171, -0.3168, -0.2171, 0.7999, -0.2662, 0.8499, -0.9218, 0.5165, -0.9218, -0.3168, 0.6151, 0.8499, 1.283, 0.8499, 1.283, 1.517, 0.6151, 1.517, -0.09463, 0.8499, -0.1282, 0.8352, -0.1421, 0.7999, -0.1913, 0.8499, -0.1421, 0.8999, -0.2171, 0.7999, -0.2032, 0.8352, -0.1696, 0.8499, -0.2171, 0.8999, -0.2662, 0.8499, -0.1035, 6.03, -0.1796, 6.686, -0.2136, 6.673, -0.1376, 6.017, 5.936, 0.8352, 6.582, 0.8352, 6.577, 0.7999, 5.93, 0.7999, -0.1421, 0.8999, -0.1913, 0.8499, -0.9218, 0.5165, -0.9218, 1.517, -0.1421, 1.517, -0.9218, -0.3168, -3.385, -0.3168, -3.385, 0.5165, -0.9218, 0.5165, 5.877, -0.3168, 6.534, -0.3168, 6.534, 0.5165, 5.877, 0.5165, 6.534, -0.3168, 9.983, -0.3168, 9.983, 0.3499, 6.534, 0.5165, 9.983, -0.3168, 6.534, -0.3168, 6.534, 0.5165, 9.983, 0.3499, -3.385, -0.3168, -0.9218, -0.3168, -0.9218, 0.3499, -3.385, 0.3499, 5.877, 0.5165, 6.534, 0.5165, 6.534, 1.35, 5.877, 1.35, 6.534, 0.5165, 9.983, 0.3499, 9.983, 1.35, 6.534, 1.35, 9.983, 0.3499, 6.534, 0.5165, 6.534, 1.517, 9.983, 1.35, 9.983, 1.35, 9.983, 0.3499, 10.8, 0.3499, 10.8, 1.35, -0.9218, 0.5165, -3.385, 0.5165, -3.385, 1.35, -0.9218, 1.517, -1.452, -0.3168, -1.452, 0.2165, -0.9218, 0.2165, -0.9218, -0.3168, 7.269, -0.3168, 7.269, 0.2165, 7.829, 0.2165, 7.829, -0.3168, -0.9218, -0.3168, -0.9218, 0.2165, -1.452, 0.2165, -1.452, -0.3168, -0.943, 7.057, -1.431, 7.396, -1.466, 7.377, -0.943, 7.014, -0.9218, 0.2519, -1.437, 0.2519, -1.452, 0.2165, -0.9218, 0.2165, -1.431, 7.396, -1.431, 7.913, -1.466, 7.93, -1.466, 7.377, 7.276, 0.2519, 7.822, 0.2519, 7.829, 0.2165, 7.269, 0.2165, -1.431, 7.913, -0.943, 8.273, -0.943, 8.317, -1.466, 7.93, -1.437, 0.2519, -0.9218, 0.2519, -0.9218, 0.2165, -1.452, 0.2165, -0.943, 7.057, -0.943, 8.273, -1.431, 7.913, -1.431, 7.396, -2.855, -0.3168, -2.855, 0.2165, -3.385, 0.2165, -3.385, -0.3168, 8.662, -0.3168, 8.662, 0.2165, 8.102, 0.2165, 8.102, -0.3168, -3.385, -0.3168, -3.385, 0.2165, -2.855, 0.2165, -2.855, -0.3168, -3.443, 9.095, -2.955, 8.757, -2.92, 8.776, -3.443, 9.138, -3.385, 0.2519, -2.87, 0.2519, -2.855, 0.2165, -3.385, 0.2165, -2.955, 8.757, -2.955, 8.24, -2.92, 8.222, -2.92, 8.776, 8.654, 0.2519, 8.109, 0.2519, 8.102, 0.2165, 8.662, 0.2165, -2.955, 8.24, -3.443, 7.88, -3.443, 7.836, -2.92, 8.222, -2.87, 0.2519, -3.385, 0.2519, -3.385, 0.2165, -2.855, 0.2165, -3.443, 9.095, -3.443, 7.88, -2.955, 8.24, -2.955, 8.757, 10.8, 1.35, 10.8, 0.3499, 12.45, 0.3499, 12.45, 1.35, 9.983, 0.3499, 9.983, 1.35, 10.8, 1.35, 10.8, 0.3499, -3.443, 10.12, -0.943, 10.12, -1.568, 10.96, -2.818, 10.96, -2.818, 10.96, -1.568, 10.96, -1.568, 12.62, -2.818, 12.62, 10.8, 0.3499, 10.8, 1.35, 12.45, 1.35, 12.45, 0.3499, -2.786, -4.045, -2.194, -3.374, -2.592, -2.819, -3.441, -3.45, -3.441, -3.45, -2.592, -2.819, -2.684, -2.198, -3.709, -2.216, -3.709, -2.216, -2.684, -2.198, -2.684, -1.502, -3.458, -1.502, -3.4, -0.3168, -2.637, -0.3168, -2.637, 0.2665, -3.4, 0.2665, -3.458, -1.502, -2.684, -1.502, -2.684, -0.6573, -3.458, -0.6573, -6.513, -2.391, -6.513, 0.231, -7.624, -0.6573, -7.624, -1.502, -4.291, -1.502, -4.291, -0.6573, -5.402, 0.231, -5.402, -2.391, -5.402, -2.391, -5.402, 0.231, -6.513, 0.231, -6.513, -2.391, -7.624, -1.502, -7.624, -0.6573, -8.458, -0.6573, -8.458, -1.502, -9.291, -0.6573, -8.458, -0.6573, -8.458, 0.8444, -9.291, 2.011, 1.989, -0.3168, 0.8394, -0.3168, 0.8394, 0.01655, 1.989, 0.01655, -8.458, 0.8444, -8.124, 0.8444, -9.291, 2.344, -9.291, 2.011, -8.124, 2.344, -9.291, 2.344, -8.124, 0.8444, -3.628, 0.8444, -2.124, 0.8444, -2.124, 2.344, -3.628, 2.344, -7.624, 2.344, -7.624, 0.8444, -7.291, 0.8444, -7.291, 2.344, -8.124, 2.344, -8.124, 0.8444, -7.624, 0.8444, -7.624, 2.344, 2.317, 0.3499, 0.8394, 0.3499, 0.8394, 0.6832, 2.317, 0.6832, 0.8394, 0.1832, 2.317, 0.1832, 2.317, 0.6832, 0.8394, 0.6832, 2.646, 0.3499, 2.646, 0.6832, 2.974, 0.6832, 2.974, 0.3499, -3.628, 2.344, -3.071, 2.344, -3.071, 2.678, -3.628, 2.678, -3.567, 0.3499, -3.018, 0.3499, -3.018, 0.01655, -3.567, 0.01655, -2.682, 2.344, -2.291, 2.344, -2.291, 2.678, -2.682, 2.678, -2.635, 0.3499, -2.25, 0.3499, -2.25, 0.01655, -2.635, 0.01655, -3.071, 2.678, -2.682, 2.678, -2.682, 3.011, -3.071, 3.011, -6.174, 0.8444, -6.174, 1.128, -6.408, 1.128, -6.408, 0.8444, -7.291, 2.344, -7.291, 1.787, -6.308, 1.787, -6.308, 2.344, -7.177, 0.6832, -7.177, 0.1832, -6.192, 0.1832, -5.042, 0.1832, -5.37, 0.1832, -5.37, 0.6332, -5.042, 0.6332, 1.496, 0.1832, 1.825, 0.1832, 1.825, 0.6332, 1.496, 0.6332, -5.042, 0.1832, -5.042, 0.6332, -5.37, 0.6332, -5.37, 0.1832, -5.174, 1.561, -5.174, 1.794, -5.408, 1.794, -5.408, 1.561, -3.567, 0.6832, -4.336, 0.6832, -4.385, 0.7332, -4.385, 1.517, -3.567, 1.517, -2.086, 0.6832, -3.567, 0.6832, -3.567, 1.517, -2.086, 1.517, 1.825, 0.6332, 1.825, 0.1832, 1.496, 0.1832, 1.496, 0.6332, -2.737, -0.3168, -3.383, -0.3168, -3.383, 0.2665, -2.737, 0.2665, -1.473, -0.3168, -2.158, -0.3168, -2.158, 0.2665, -1.473, 0.2665, -3.392, -0.3168, -2.176, -0.3168, -2.176, 0.2665, -3.392, 0.2665, -2.77, -0.3168, -3.317, -0.3168, -3.317, 0.2665, -2.77, 0.2665, -2.176, -0.3168, -1.473, -0.3168, -1.473, 0.2665, -2.176, 0.2665, -2.158, -0.3168, -2.77, -0.3168, -2.77, 0.2665, -2.158, 0.2665, -2.637, 0.8999, -2.587, 0.8499, -2.171, 0.8499, -2.171, 1.517, -2.637, 1.517, -3.4, 0.2665, -2.637, 0.2665, -2.637, 0.8499, -3.4, 0.8499, -2.176, 0.2665, -1.473, 0.2665, -1.473, 0.8499, -2.176, 0.8499, -3.392, 0.2665, -2.176, 0.2665, -2.176, 0.8499, -3.392, 0.8499, -2.633, -2.19, -2.54, -2.811, -2.118, -2.745, -2.21, -2.124, -2.176, 0.8499, -1.473, 0.8499, -1.473, 1.517, -2.176, 1.517, -6.411, 0.8499, -5.316, 0.8499, -5.316, 1.85, -6.411, 1.85, -3.4, 0.8499, -2.637, 0.8499, -2.637, 1.517, -3.4, 1.517, -4.221, 0.8499, -5.316, 0.8499, -5.316, 1.85, -4.221, 1.517, -7.505, 0.8499, -8.327, 0.8499, -8.327, 1.517, -7.505, 1.517, -7.505, 0.8499, -6.411, 0.8499, -6.411, 1.85, -7.505, 1.517, -8.327, 0.8499, -7.505, 0.8499, -7.505, 1.517, -8.327, 1.517, -6.411, 0.8499, -7.505, 0.8499, -7.505, 1.517, -6.411, 1.85, -4.221, 0.8499, -3.4, 0.8499, -3.4, 1.517, -4.221, 1.517, -3.4, 0.8499, -4.221, 0.8499, -4.221, 1.517, -3.4, 1.517, -5.316, 0.8499, -6.411, 0.8499, -6.411, 1.85, -5.316, 1.85, -5.316, 0.8499, -4.221, 0.8499, -4.221, 1.517, -5.316, 1.85, -1.473, 0.2665, -0.6403, 0.2665, -0.6403, 0.8499, -1.473, 0.8499, -8.327, 0.2665, -9.148, 0.2665, -9.148, 0.8499, -8.327, 0.8499, -1.473, 0.8499, -0.6403, 0.8499, -0.6403, 1.517, -1.473, 1.517, -8.327, 0.8499, -9.148, 0.8499, -9.148, 1.517, -8.327, 1.517, -0.6403, -0.3168, 1.989, -0.3168, 1.989, 0.01655, -0.6403, 0.01655, 0.8394, -0.3168, -0.6403, -0.3168, -0.6403, 0.01655, 0.8394, 0.01655, -0.6403, 0.01655, 1.989, 0.01655, 1.989, 0.3499, -0.6403, 0.2665, 0.8394, 0.01655, -0.6403, 0.01655, -0.6403, 0.2665, 0.8394, 0.3499, -0.6403, 0.2665, 1.989, 0.3499, 1.989, 0.8499, -0.6403, 0.8499, 0.8394, 0.3499, -0.6403, 0.2665, -0.6403, 0.8499, 0.8394, 0.8499, -8.327, 0.01655, -8.327, 0.3499, -7.998, 0.3499, -7.998, 0.01655, 1.989, 0.01655, 2.317, 0.01655, 2.317, 0.3499, 1.989, 0.3499, -9.148, 0.01655, -7.998, 0.01655, -7.998, 0.3499, -9.148, 0.3499, -7.998, 0.3499, -7.505, 0.3499, -7.505, 0.6832, -7.998, 0.6832, -9.148, 0.3499, -7.998, 0.3499, -7.998, 0.6832, -9.148, 0.8499, -7.505, 0.3499, -7.998, 0.3499, -7.998, 0.6832, -7.505, 0.6832, -7.998, 0.3499, -8.327, 0.3499, -8.327, 0.8499, -7.998, 0.6832, 1.989, 0.3499, 2.317, 0.3499, 2.317, 0.8499, 1.989, 0.8499, -7.505, 0.6832, -7.998, 0.6832, -7.998, 1.517, -7.505, 1.517, -7.177, 0.6832, -7.505, 0.6832, -7.505, 1.517, -7.177, 1.517, -9.148, 0.8499, -7.998, 0.6832, -7.998, 1.35, -9.148, 1.35, -7.998, 0.6832, -7.505, 0.6832, -7.505, 1.35, -7.998, 1.35, -7.505, 0.6832, -7.177, 0.6832, -7.177, 1.35, -7.505, 1.35, -7.998, 0.6832, -8.327, 0.8499, -8.327, 1.517, -7.998, 1.517, 0.8394, 0.8499, -0.6403, 0.8499, -0.6403, 1.517, 0.8394, 1.517, -4.434, 0.6832, -4.385, 0.7332, -4.385, 1.517, -7.177, 1.517, -7.177, 0.6832, -4.385, 0.7332, -4.336, 0.6832, -3.567, 0.6832, -3.567, 1.517, -4.385, 1.517, -4.408, 0.8444, -3.628, 0.8444, -3.628, 2.344, -4.408, 2.344, -7.177, 0.6832, -7.177, 1.517, -4.385, 1.517, -4.385, 0.7332, -4.434, 0.6832, -4.385, 0.1832, -7.177, 0.1832, -7.177, 0.6832, -4.434, 0.6832, -4.385, 0.6332, -2.124, 2.344, 0.2089, 2.344, -0.8158, 4.178, -2.124, 4.178, 0.2132, 0.01655, -2.086, 0.01655, -2.086, 0.6832, 0.2132, 0.8499, 0.2132, 0.8499, -2.086, 0.6832, -2.086, 1.517, 0.2132, 1.517, -2.086, 0.01655, -0.7965, 0.01655, -0.7965, 0.8499, -2.086, 0.8499, -0.6403, 0.2665, -1.473, 0.2665, -1.851, 0.7999, -1.837, 0.8499, -0.6403, 0.8499, -2.77, 0.2665, -3.317, 0.2665, -3.317, 0.7999, -2.77, 0.7999, -2.154, 0.8999, -2.108, 0.8499, -1.526, 0.8499, -1.526, 1.517, -2.154, 1.517, 1.049, 0.8499, 1.049, 1.517, 2.908, 1.517, 2.908, 0.8499, 1.042, 2.344, 1.042, 0.8444, 2.944, 1.178, 2.944, 1.844, 1.065, 1.517, 1.065, 0.8499, 2.908, 0.8499, 2.908, 1.517, 1.825, 0.2665, 1.168, 0.2665, 1.168, -0.3168, 1.825, -0.3168, 1.825, 0.8499, 1.168, 0.8499, 1.168, 0.2665, 1.825, 0.2665, 1.825, 0.8499, 2.153, 0.8499, 2.153, 1.35, 1.825, 1.35, -7.621, 0.1832, -7.621, 2.35, -8.233, 2.35, -8.233, 0.1832, -1.791, 0.1832, -1.791, 2.35, -2.427, 2.35, -2.427, 0.1832, -2.889, 0.1832, -0.8718, 0.1832, -0.8718, 2.35, -2.889, 2.35, -0.5067, 0.1832, -0.5067, 2.35, 0.4121, 2.35, 0.4121, 0.1832, -0.1761, 0.1832, -0.1761, 2.35, -0.8476, 2.35, -0.8476, 0.1832, -8.186, 0.1832, -8.186, 2.35, -7.727, 2.35, -7.727, 0.1832, -2.509, 0.1832, -2.509, 2.35, -3.334, 2.35, -3.334, 0.1832, -7.727, 0.1832, -7.727, 2.35, -6.337, 2.35, -6.337, 0.1832, -0.9771, 0.1832, -0.9771, 2.35, -1.578, 2.35, -1.578, 0.1832, -6.337, 0.1832, -6.337, 2.35, -4.334, 2.35, -4.334, 0.1832, -1.578, 0.1832, -1.578, 2.35, -1.905, 2.35, -1.905, 0.1832, -4.334, 0.1832, -4.334, 2.35, -2.673, 2.35, -2.673, 0.1832, -1.858, 0.1832, -1.858, 2.35, -1.477, 2.35, -1.477, 0.1832, -2.673, 0.1832, -2.673, 2.35, 1.414, 2.35, 1.414, 0.1832, -1.477, 0.1832, -1.477, 2.35, -0.6716, 2.35, -0.6716, 0.1832, 1.414, 0.1832, 1.414, 2.35, 2.816, 2.35, 2.816, 0.1832, -0.6716, 0.1832, -0.6716, 2.35, -0.3182, 2.35, -0.3182, 0.1832, 5.343, 0.1832, 5.343, 2.35, 4.512, 2.35, 4.512, 0.1832, 2.816, 0.1832, 2.816, 2.35, 4.064, 2.35, 4.064, 0.1832, -2.579, 0.1832, -2.579, 2.35, -4.11, 2.35, -4.11, 0.1832, 4.512, 0.1832, 4.512, 2.35, 3.581, 2.35, 3.581, 0.1832, 0.954, 0.1832, 0.954, 2.35, 1.779, 2.35, 1.779, 0.1832, -4.11, 0.1832, -4.11, 2.35, -4.959, 2.35, -4.959, 0.1832, 3.581, 0.1832, 3.581, 2.35, 2.804, 2.35, 2.804, 0.1832, 4.265, 0.1832, 4.265, 2.35, 4.83, 2.35, 4.83, 0.1832, -4.959, 0.1832, -4.959, 2.35, -6.455, 2.35, -6.455, 0.1832, -2.851, 0.1832, -2.851, 2.35, -1.779, 2.35, -1.779, 0.1832, 4.83, 0.1832, 4.83, 2.35, 5.419, 2.35, 5.419, 0.1832, -6.455, 0.1832, -6.455, 2.35, -6.996, 2.35, -6.996, 0.1832, 2.722, 0.1832, 2.722, 2.35, 1.32, 2.35, 1.32, 0.1832, 1.79, 0.1832, 1.79, 2.35, 0.2943, 2.35, 0.2943, 0.1832, -6.996, 0.1832, -6.996, 2.35, -7.621, 2.35, -7.621, 0.1832, 1.32, 0.1832, 1.32, 2.35, -0.1879, 2.35, -0.1879, 0.1832, 0.2943, 0.1832, 0.2943, 2.35, -0.8718, 2.35, -0.8718, 0.1832, 5.343, -2.939, 5.69, -0.8922, 5.596, 0.2913, 5.419, 1.809, 4.83, 1.965, 4.265, 1.798, 4.064, 0.9607, 2.816, 0.877, 1.414, 0.4586, -2.673, 0.626, -4.334, 0.7695, -6.337, 0.6977, -7.727, 0.6977, -8.186, 0.4108, -8.233, -0.5216, -7.621, -0.4858, -6.996, -0.007585, -6.455, 0.4108, -4.959, 0.375, -4.11, -0.3782, -2.579, -0.3303, -2.367, -0.689, -2.407, -1.507, -2.035, -1.893, -1.905, -3.12, -1.578, -3.427, -0.9771, -3.391, -0.8476, -2.554, -0.1761, -2.47, -0.1879, -1.825, 1.32, -1.609, 2.722, -1.813, 2.804, -2.901, 3.581, -3.283, 4.512, -3.307, -3.067, 0.1832, -3.067, 2.35, -1.858, 2.35, -1.858, 0.1832, -2.54, -2.811, -2.186, -3.305, -2.118, -2.745, -1.473, 0.2665, -2.158, 0.2665, -2.158, 0.7999, -1.851, 0.7999, -2.158, 0.2665, -2.77, 0.2665, -2.77, 0.7999, -2.158, 0.7999, -0.6403, 0.8499, -1.837, 0.8499, -1.887, 0.8999, -1.887, 1.517, -0.6403, 1.517, -2.086, 0.8499, -2.698, 0.8499, -2.698, 1.517, -2.086, 1.517, -2.698, 0.8499, -3.25, 0.8499, -3.317, 0.8999, -3.317, 1.517, -2.698, 1.517, -2.154, 0.2665, -1.526, 0.2665, -1.526, 0.8499, -2.108, 0.8499, -2.154, 0.7999, -1.526, 0.2665, -0.7647, 0.4332, -0.7647, 0.8499, -1.526, 0.8499, -3.537, 0.4332, -2.715, 0.4332, -2.715, 0.8499, -3.537, 0.8499, -1.851, 0.7999, -1.883, 0.8352, -1.908, 0.8499, -1.887, 0.8999, -1.837, 0.8499, -3.25, 0.8499, -3.297, 0.8352, -3.317, 0.7999, -3.334, 0.8499, -3.317, 0.8999, -2.54, -2.811, -2.633, -2.19, -2.669, -2.195, -2.577, -2.817, -2.768, 0.8352, -2.156, 0.8352, -2.158, 0.7999, -2.77, 0.7999, -2.633, -2.19, -2.633, -1.944, -2.669, -1.918, -2.669, -2.195, -2.156, 0.8352, -1.883, 0.8352, -1.851, 0.7999, -2.158, 0.7999, -2.186, -3.305, -2.54, -2.811, -2.577, -2.817, -2.191, -3.354, -3.297, 0.8352, -2.768, 0.8352, -2.77, 0.7999, -3.317, 0.7999, -2.633, -2.19, -2.21, -2.124, -2.633, -1.944, -2.737, 0.2665, -3.383, 0.2665, -3.383, 0.8499, -2.737, 0.8499, -2.737, 0.8499, -3.383, 0.8499, -3.383, 1.517, -2.737, 1.517, -3.392, 0.8499, -2.176, 0.8499, -2.176, 1.517, -3.392, 1.517, 1.406, 0.1832, 1.406, 2.35, -0.6858, 2.35, -0.6858, 0.1832, -3.318, 0.1832, -3.318, 2.35, -3.858, 2.35, -3.858, 0.1832, -0.6858, 0.1832, -0.6858, 2.35, -1.76, 2.35, -1.76, 0.1832, -3.858, 0.1832, -3.858, 2.35, -4.192, 2.35, -4.192, 0.1832, -9.29, 0.1832, -9.29, 2.35, -8.004, 2.35, -8.004, 0.1832, -3.225, 0.1832, -3.225, 2.35, -6.111, 2.35, -6.111, 0.1832, -8.004, 0.1832, -8.004, 2.35, -7.198, 2.35, -7.198, 0.1832, -6.111, 0.1832, -6.111, 2.35, -11.81, 2.35, -11.81, 0.1832, -7.198, 0.1832, -7.198, 2.35, -6.251, 2.35, -6.251, 0.1832, -4.368, 0.1832, -4.368, 2.35, 2.947, 2.35, 2.947, 0.1832, -6.251, 0.1832, -6.251, 2.35, -5.318, 2.35, -5.318, 0.1832, -12.23, 0.1832, -12.23, 2.35, -9.417, 2.35, -9.417, 0.1832, -1.63, 0.1832, -1.63, 2.35, -2.19, 2.35, -2.19, 0.1832, -5.318, 0.1832, -5.318, 2.35, -4.371, 2.35, -4.371, 0.1832, 2.594, 0.1832, 2.594, 2.35, 1.406, 2.35, 1.406, 0.1832, -2.19, 0.1832, -2.19, 2.35, -3.318, 2.35, -3.318, 0.1832, -3.597, 0.1832, -3.597, 2.35, -4.371, 2.35, -4.371, 0.1832, -3.597, -1.662, -4.371, -1.966, -5.318, -2.726, -6.251, -2.769, -7.198, -2.181, -8.004, -1.765, -9.29, -1.794, -9.431, -0.7034, -9.304, 1.42, -9.417, 2.625, -12.23, 2.983, -11.81, -4.441, -6.111, -4.729, -3.225, -4.261, -3.166, -3.923, -3.608, -3.375, -3.794, -2.23, 1.509, 0.1832, 0.3891, 0.1832, 0.3891, 2.35, 1.509, 2.35, 2.204, 0.1832, 2.652, 0.1832, 2.652, 2.35, 2.204, 2.35, -2.99, 0.1832, -10.66, 0.1832, -10.66, 2.35, -2.99, 2.35, 0.3891, 0.1832, -1.015, 0.1832, -1.015, 2.35, 0.3891, 2.35, 2.652, 0.1832, 3.609, 0.1832, 3.981, 2.35, 3.069, 0.1832, 3.069, 2.35, 12.3, 2.35, 12.3, 0.1832, -9.971, 0.1832, -8.973, 0.1832, -8.973, 2.35, -9.971, 2.35, -1.015, 0.1832, -3.499, 0.1832, -3.499, 2.35, -1.015, 2.35, 2.241, 0.1832, 2.241, 2.35, 0.9412, 2.35, -8.973, 0.1832, -7.061, 0.1832, -7.061, 2.35, -8.973, 2.35, 5.583, 0.1832, 6.499, 0.1832, 6.499, 2.35, 5.583, 2.35, 2.241, 0.1832, 2.913, 0.1832, 2.913, 2.35, 2.241, 2.35, -7.061, 0.1832, -3.743, 0.1832, -3.743, 2.35, -7.061, 2.35, 6.499, 0.1832, 9.064, 0.1832, 9.064, 2.35, 6.499, 2.35, 5.604, 0.1832, 6.336, 0.1832, 6.336, 2.35, 5.604, 2.35, -3.729, 0.1832, -0.2529, 0.1832, -0.2529, 2.35, -3.729, 2.35, 9.064, 0.1832, 10.49, 0.1832, 10.49, 2.35, 9.064, 2.35, 2.995, 0.1832, 2.364, 0.1832, 2.364, 2.35, 2.995, 2.35, 4.992, 0.1832, 2.55, 0.1832, 2.55, 2.35, 4.992, 2.35, -3.6, 0.1832, -2.99, 0.1832, -2.99, 2.35, -3.6, 2.35, 2.364, 0.1832, 1.509, 0.1832, 1.509, 2.35, 2.364, 2.35, 1.692, 0.1832, 2.384, 0.1832, 2.384, 2.35, 1.692, 2.35, 11.1, 0.1832, 12.34, 0.1832, 12.34, 2.35, 11.1, 2.35, -9.971, 3.107, -8.973, 2.715, -7.061, 2.622, -3.743, 2.684, -3.729, 4.993, -0.2529, 5.059, 1.692, 2.581, 2.384, 2.23, 2.384, 2.684, 0.9412, 4.033, 2.241, 5.08, 2.913, 5.679, 2.995, 6.423, 2.364, 6.878, 1.509, 6.609, 0.3891, 5.803, -1.015, 5.617, -3.499, 5.659, -3.926, 6.588, -3.865, 9.191, -3.6, 10.64, -2.99, 11.26, -2.99, 12.52, -10.66, 12.48, 2.384, 2.35, 2.384, 0.1832, 0.9412, 2.35, 3.609, 0.1832, 5.013, 0.1832, 3.981, 2.35, 5.687, 0.1832, 7.279, 0.1832, 7.279, 2.35, 5.687, 2.35, 0.01226, 0.1832, 0.7043, 0.1832, 0.7043, 2.35, 0.01226, 2.35, 7.279, 0.1832, 11.47, 0.1832, 11.47, 2.35, 7.279, 2.35, 0.7043, 0.1832, 1.865, 0.1832, 1.865, 2.35, 0.7043, 2.35, 5.406, 0.1832, -0.8019, 0.1832, -0.8019, 2.35, 5.406, 2.35, 1.865, 0.1832, 2.964, 0.1832, 2.964, 2.35, 1.865, 2.35, 12.57, 0.1832, 11.04, 0.1832, 11.04, 2.35, 12.57, 2.35, 2.964, 0.1832, 3.737, 0.1832, 3.737, 2.35, 2.964, 2.35, 11.04, 0.1832, 10.05, 0.1832, 10.05, 2.35, 11.04, 2.35, 7.258, 0.1832, 6.342, 0.1832, 6.342, 2.35, 7.258, 2.35, 10.05, 0.1832, 7.706, 0.1832, 7.706, 2.35, 10.05, 2.35, 3.992, 0.1832, 4.796, 0.1832, 4.796, 2.35, 3.992, 2.35, 5.563, 0.1832, 5.563, 2.35, 6.342, 2.35, 6.342, 0.1832, 7.706, 0.1832, 6.851, 0.1832, 6.851, 2.35, 7.706, 2.35, 4.796, 0.1832, 5.398, 0.1832, 5.398, 2.35, 4.796, 2.35, -0.6391, 0.1832, 0.01226, 0.1832, 0.01226, 2.35, -0.6391, 2.35, 3.992, 5.638, 4.796, 5.686, 5.398, 5.764, 5.366, 7.379, 5.406, 11.63, -0.8019, 12.75, -1.229, 11.2, -0.7816, 10.19, -0.517, 7.813, -0.6391, 6.946, 0.01226, 6.966, 0.7043, 7.545, 1.865, 7.978, 2.964, 7.937, 3.737, 7.359, 4.124, 6.429, 5.566, 0.2665, 4.615, 0.2665, 4.615, 0.6832, 5.566, 0.5999, -3.567, 0.6832, -2.086, 0.6832, -2.086, 0.01655, -3.567, 0.01655, -3.628, 2.344, -2.124, 2.344, -2.124, 4.178, -3.628, 4.178, -3.567, 0.01655, -2.086, 0.01655, -2.086, 0.8499, -3.567, 0.8499, -3.628, 4.178, -2.124, 4.178, -2.124, 4.678, -3.628, 4.678, -2.124, 4.678, -2.124, 4.178, -0.8158, 4.178, -0.2911, 4.678, 2.404, 0.8499, 4.165, 0.8499, 4.165, 0.01655, 2.404, 0.01655, 1.034, 0.8499, 0.2132, 0.8499, 0.2132, 1.517, 1.034, 1.517, 4.667, 0.8499, 2.476, 0.8499, 2.476, 1.517, 4.667, 1.517, 2.317, 0.01655, 4.124, 0.01655, 4.124, 0.8499, 2.317, 0.6832, 2.317, 0.6832, 4.124, 0.8499, 4.124, 1.517, 2.317, 1.517, 4.124, 0.8499, 4.617, 0.8499, 4.617, 1.517, 4.124, 1.517, -3.567, 0.8499, -2.086, 0.8499, -2.086, 1.517, -3.567, 1.517, -0.2911, 4.678, -0.8158, 4.178, 0.2089, 2.344, 1.042, 2.344, -2.086, 0.8499, -0.2795, 0.8499, -0.2795, 1.517, -2.086, 1.517, 2.646, 0.01655, 2.646, 0.3499, 2.317, 0.3499, 2.317, 0.01655, 2.646, 0.3499, 2.646, 0.01655, 2.974, 0.01655, 2.974, 0.3499, -2.635, 0.3499, -2.635, 0.01655, -3.018, 0.01655, -3.018, 0.3499, -3.071, 2.344, -2.682, 2.344, -2.682, 2.678, -3.071, 2.678, 2.317, 0.3499, 2.317, 0.6832, 2.646, 0.6832, 2.646, 0.3499, 2.317, 0.6832, 2.317, 0.3499, 2.646, 0.3499, 2.646, 0.6832, -2.635, 0.6832, -2.635, 0.3499, -3.018, 0.3499, -3.018, 0.6832, 2.646, 0.6832, 2.646, 0.3499, 2.974, 0.3499, 2.974, 0.6832, 2.646, 0.01655, 2.646, 0.3499, 2.974, 0.3499, 2.974, 0.01655, 2.652, 0.1832, 4.927, 0.1832, 4.927, 2.35, 2.652, 2.35, -4.385, 0.6832, -4.385, 0.6686, -4.385, 0.6332, -4.434, 0.6832, -4.385, 0.6832, -4.385, 0.6332, -4.385, 0.6686, -4.385, 0.6832, -4.385, 0.6832, -4.434, 0.6832, 0.8394, 0.6332, 1.168, 0.6332, 1.153, 0.6832, 0.8394, 0.6832, -6.124, 0.8444, -6.124, 1.163, -6.174, 1.128, -6.174, 0.8444, -6.408, 0.8444, -6.408, 1.128, -6.458, 1.163, -6.458, 0.8444, 0.8394, 0.6832, 1.153, 0.6832, 1.168, 0.6332, 0.8394, 0.6332, -6.027, 0.6332, -6.356, 0.6332, -6.341, 0.6832, -6.042, 0.6832, -6.139, 1.178, -6.443, 1.178, -6.408, 1.128, -6.174, 1.128, 2.317, 0.6332, 0.8394, 0.6332, 0.8394, 0.6832, 2.317, 0.6832, -4.458, 2.344, -4.458, 0.8444, -4.408, 0.8444, -4.408, 2.344, 1.496, 0.6332, 1.825, 0.6332, 1.81, 0.6832, 1.511, 0.6832, -5.124, 1.526, -5.124, 1.83, -5.174, 1.794, -5.174, 1.561, -5.408, 1.561, -5.408, 1.794, -5.458, 1.83, -5.458, 1.526, 1.511, 0.6832, 1.81, 0.6832, 1.825, 0.6332, 1.496, 0.6332, -5.174, 1.561, -5.408, 1.561, -5.443, 1.511, -5.139, 1.511, -5.056, 0.6832, -5.356, 0.6832, -5.37, 0.6332, -5.042, 0.6332, -5.042, 0.6332, -5.37, 0.6332, -5.356, 0.6832, -5.056, 0.6832, -5.139, 1.844, -5.443, 1.844, -5.408, 1.794, -5.174, 1.794, 0.8394, 0.6332, 2.317, 0.6332, 2.317, 0.1832, 0.8394, 0.1832])
me_cube.materials.append(mat_dirt_w_grass)
me_cube.materials.append(mat_grass)
me_cube.use_mirror_vertex_groups = False
me_cube.update()

# ---- objects
ob_cube = bpy.data.objects.new('Cube', me_cube)

# ---- transforms, parenting, visibility, modifiers, constraints
ob_cube.location = (0.0, 0.0, 0.0)
ob_cube.lock_rotations_4d = False
ob_cube.empty_display_type = 'ARROWS'
ob_cube.lineart.crease_threshold = 0.0

# ---- collection membership
col_collection.objects.link(ob_cube)

# ---- scene / render settings (as saved in the file)
scene.frame_start = 1; scene.frame_end = 250; scene.frame_set(1)
scene.render.engine = 'CYCLES'
scene.render.fps = 30
scene.cycles.sampling_pattern = 'TABULATED_SOBOL'
scene.cycles.bake_type = 'DIFFUSE'
scene.view_settings.view_transform = 'Filmic'
bpy.context.view_layer.update()

# ---- added for rendering (the .blend has no active camera and no usable light): camera, sun
cam_auto = bpy.data.cameras.new('AutoCamera')
cam_auto.lens = 50.0
cam_auto.sensor_width = 36.0
cam_auto.clip_end = 3791.98
ob_auto_camera = bpy.data.objects.new('AutoCamera', cam_auto)
scene.collection.objects.link(ob_auto_camera)
ob_auto_camera.location = (181.421, -198.538, 179.605)
ob_auto_camera.rotation_euler = (1.09748, -7.21219e-08, 0.694738)
scene.camera = ob_auto_camera
light_auto_sun = bpy.data.lights.new('AutoSun', 'SUN')
light_auto_sun.energy = 3.0
light_auto_sun.angle = 0.0523599
ob_auto_sun = bpy.data.objects.new('AutoSun', light_auto_sun)
scene.collection.objects.link(ob_auto_sun)
ob_auto_sun.rotation_euler = (0.872665, 0.174533, 0.523599)
bpy.context.view_layer.update()
